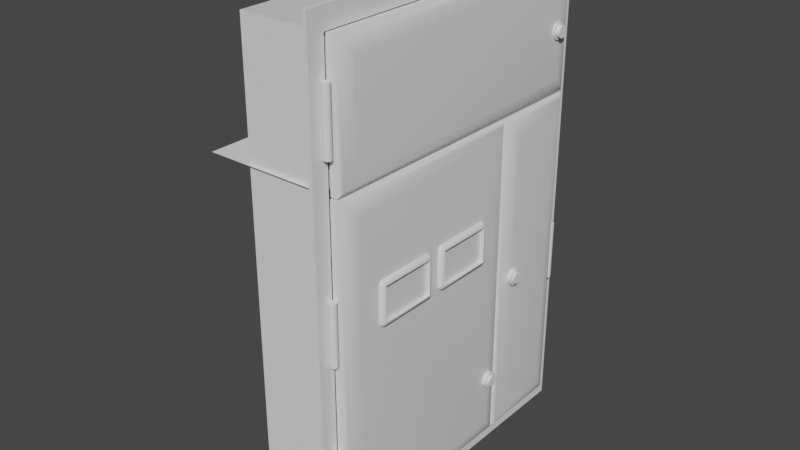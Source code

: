 # Source: e-panel.blend  (saved by Blender 2.82.7; exported with 4.5.12 LTS)
import bpy
from mathutils import Matrix  # noqa: F401  (used for matrix-valued properties, if any)

bpy.ops.wm.read_factory_settings(use_empty=True)
scene = bpy.context.scene
scene.name = 'Scene'

# ---- collections
col_collection = bpy.data.collections.new('Collection'); scene.collection.children.link(col_collection)

# ---- images (referenced by path relative to the original .blend; pixels are not part of the script)
import os
ASSET_DIR = os.environ.get("B2B_ASSET_DIR", "")  # directory of the original .blend (textures are referenced by path, not embedded)
HERE = os.path.dirname(os.path.abspath(__file__))  # packed textures are extracted next to this script under _unpacked/

def load_image(name, relpath, width, height, colorspace="sRGB"):
    """Load a texture the original file referenced (path relative to the .blend, or extracted next to this script)."""
    p = next((c for c in (os.path.join(HERE, relpath), os.path.join(ASSET_DIR, relpath)) if relpath and os.path.exists(c)), "")
    if p:
        img = bpy.data.images.load(p, check_existing=True)
        img.name = name
    else:  # same state as the original file: an image datablock whose file is absent (Cycles renders it pink)
        img = bpy.data.images.new(name, width, height)
        img.source = "FILE"
        img.filepath = "//" + (relpath or name)
    img.colorspace_settings.name = colorspace
    return img
img_grid = load_image('grid', '', 1024, 1024, 'sRGB')
img_left_door_ao = load_image('left_door_ao', 'e-panel/left_door_ao.png', 1024, 1024, 'sRGB')
img_counter_ao_002 = load_image('counter_ao.002', 'e-panel/counter_ao.png', 1024, 1024, 'sRGB')
img_counter_albedo_png = load_image('counter_albedo.png', 'e-panel/counter_albedo.png', 1024, 1024, 'sRGB')

# ---- materials (node trees are filled in below, after node groups)
mat_material = bpy.data.materials.new('Material')
mat_material.alpha_threshold = 0.0
mat_material.line_color = (0.0, 0.0, 0.0, 1.0)
mat_left_door = bpy.data.materials.new('left_door')
mat_counter = bpy.data.materials.new('counter')

# ---- node groups
ng_auto_smooth = bpy.data.node_groups.new('Auto Smooth', 'GeometryNodeTree')
_s = ng_auto_smooth.interface.new_socket(name='Geometry', in_out='OUTPUT', socket_type='NodeSocketGeometry')
_s = ng_auto_smooth.interface.new_socket(name='Geometry', in_out='INPUT', socket_type='NodeSocketGeometry')
_s = ng_auto_smooth.interface.new_socket(name='Angle', in_out='INPUT', socket_type='NodeSocketFloat')
_s.subtype = 'ANGLE'
_s.min_value = 0.0
_s.max_value = 3.142
ng_auto_smooth.is_modifier = True
_N = ng_auto_smooth.nodes; _L = ng_auto_smooth.links
n0 = _N.new('NodeGroupOutput'); n0.name = 'Group Output'; n0.location = (480, -100)
n1 = _N.new('NodeGroupInput'); n1.name = 'Group Input'; n1.location = (-420, -300)
n2 = _N.new('NodeGroupInput'); n2.name = 'Group Input.001'; n2.location = (-60, -100)
n3 = _N.new('GeometryNodeSetShadeSmooth'); n3.name = 'Set Shade Smooth'; n3.location = (120, -100)
n3.domain = 'EDGE'
n4 = _N.new('GeometryNodeSetShadeSmooth'); n4.name = 'Set Shade Smooth.001'; n4.location = (300, -100)
n5 = _N.new('GeometryNodeInputMeshEdgeAngle'); n5.name = 'Edge Angle'; n5.location = (-420, -220)
n6 = _N.new('GeometryNodeInputEdgeSmooth'); n6.name = 'Is Edge Smooth'; n6.location = (-60, -160)
n7 = _N.new('GeometryNodeInputShadeSmooth'); n7.name = 'Is Face Smooth'; n7.location = (-240, -340)
n8 = _N.new('FunctionNodeBooleanMath'); n8.name = 'Boolean Math'; n8.location = (-60, -220)
n9 = _N.new('FunctionNodeCompare'); n9.name = 'Compare'; n9.location = (-240, -180)
n9.operation = 'LESS_EQUAL'
_L.new(n5.outputs[0], n9.inputs[0])
_L.new(n4.outputs[0], n0.inputs[0])
_L.new(n1.outputs[1], n9.inputs[1])
_L.new(n9.outputs[0], n8.inputs[0])
_L.new(n7.outputs[0], n8.inputs[1])
_L.new(n2.outputs[0], n3.inputs[0])
_L.new(n6.outputs[0], n3.inputs[1])
_L.new(n3.outputs[0], n4.inputs[0])
_L.new(n8.outputs[0], n3.inputs[2])
n0.is_active_output = True

# ---- material node trees
mat_material.use_nodes = True; mat_material.node_tree.nodes.clear()
_N = mat_material.node_tree.nodes; _L = mat_material.node_tree.links
n0 = _N.new('ShaderNodeOutputMaterial'); n0.name = 'Material Output'; n0.location = (300, 300)
n1 = _N.new('ShaderNodeBsdfPrincipled'); n1.name = 'Principled BSDF'; n1.location = (10, 300)
n1.distribution = 'GGX'
n1.subsurface_method = 'BURLEY'
n1.inputs[2].default_value = 0.4
n1.inputs[3].default_value = 1.45
n1.inputs[27].default_value = (0.0, 0.0, 0.0, 1.0)
n1.inputs[28].default_value = 1.0
_L.new(n1.outputs[0], n0.inputs[0])
n0.is_active_output = True
mat_left_door.use_nodes = True; mat_left_door.node_tree.nodes.clear()
_N = mat_left_door.node_tree.nodes; _L = mat_left_door.node_tree.links
n0 = _N.new('ShaderNodeOutputMaterial'); n0.name = 'Material Output'; n0.location = (300, 300)
n1 = _N.new('ShaderNodeBsdfPrincipled'); n1.name = 'Principled BSDF'; n1.location = (10, 300)
n1.distribution = 'GGX'
n1.subsurface_method = 'BURLEY'
n1.inputs[3].default_value = 1.45
n1.inputs[27].default_value = (0.0, 0.0, 0.0, 1.0)
n1.inputs[28].default_value = 1.0
n2 = _N.new('ShaderNodeTexImage'); n2.name = 'Image Texture'; n2.location = (-477, 211)
n2.image = img_grid
n3 = _N.new('ShaderNodeTexImage'); n3.name = 'Image Texture.001'; n3.location = (-478, -109)
n3.image = img_left_door_ao
_L.new(n1.outputs[0], n0.inputs[0])
n0.is_active_output = True
mat_counter.use_nodes = True; mat_counter.node_tree.nodes.clear()
_N = mat_counter.node_tree.nodes; _L = mat_counter.node_tree.links
n0 = _N.new('ShaderNodeOutputMaterial'); n0.name = 'Material Output'; n0.location = (338, 300)
n1 = _N.new('ShaderNodeTexImage'); n1.name = 'Image Texture'; n1.location = (-478, 411)
n1.image = img_grid
n2 = _N.new('ShaderNodeBsdfPrincipled'); n2.name = 'Principled BSDF'; n2.location = (48, 300)
n2.distribution = 'GGX'
n2.subsurface_method = 'BURLEY'
n2.inputs[3].default_value = 1.45
n2.inputs[27].default_value = (0.0, 0.0, 0.0, 1.0)
n2.inputs[28].default_value = 1.0
n3 = _N.new('ShaderNodeTexImage'); n3.name = 'Image Texture.001'; n3.location = (-670, 131)
n3.image = img_counter_ao_002
n4 = _N.new('ShaderNodeTexImage'); n4.name = 'Image Texture.002'; n4.location = (-592, -208)
n4.image = img_counter_albedo_png
_L.new(n2.outputs[0], n0.inputs[0])
_L.new(n4.outputs[0], n2.inputs[0])
n0.is_active_output = True

# ---- world
world_world = bpy.data.worlds.new('World'); scene.world = world_world
world_world.use_nodes = True; world_world.node_tree.nodes.clear()
_N = world_world.node_tree.nodes; _L = world_world.node_tree.links
n0 = _N.new('ShaderNodeOutputWorld'); n0.name = 'World Output'; n0.location = (300, 300)
n1 = _N.new('ShaderNodeBackground'); n1.name = 'Background'; n1.location = (10, 300)
n1.inputs[0].default_value = (0.05088, 0.05088, 0.05088, 1.0)
_L.new(n1.outputs[0], n0.inputs[0])
n0.is_active_output = True
world_world.color = (0.05088, 0.05088, 0.05088)
world_world.use_sun_shadow = False
world_world.sun_shadow_jitter_overblur = 0.0

# ---- meshes
me_cube = bpy.data.meshes.new('Cube')
me_cube.from_pydata([(-0.08475, 2.238, 0.9306), (-0.08475, 2.238, -0.9256), (-0.08475, -2.238, 0.9306), (-0.08475, -2.238, -0.9256), (0.01035, 2.238, 0.9288), (0.09252, 1.985, 0.6694), (0.02491, 2.219, 0.9085), (0.05447, 2.164, 0.8514), (0.08172, 2.082, 0.7671), (0.09252, 1.985, -0.6802), (0.01035, 2.238, -0.9274), (0.08172, 2.082, -0.7763), (0.05447, 2.164, -0.8564), (0.02491, 2.219, -0.9091), (0.09252, -1.985, 0.6694), (0.01035, -2.238, 0.9288), (0.08172, -2.082, 0.7671), (0.05447, -2.164, 0.8514), (0.02491, -2.219, 0.9085), (0.09252, -1.985, -0.6802), (0.01035, -2.238, -0.9274), (0.08172, -2.082, -0.7763), (0.05447, -2.164, -0.8564), (0.02491, -2.219, -0.9091)], [], [(1, 10, 20, 3), (20, 15, 2, 3), (4, 0, 2, 15), (9, 5, 14, 19), (5, 9, 11, 8), (8, 11, 12, 7), (7, 12, 13, 6), (6, 13, 10, 4), (15, 20, 23, 18), (18, 23, 22, 17), (17, 22, 21, 16), (16, 21, 19, 14), (4, 15, 18, 6), (6, 18, 17, 7), (7, 17, 16, 8), (8, 16, 14, 5), (20, 10, 13, 23), (23, 13, 12, 22), (22, 12, 11, 21), (21, 11, 9, 19), (1, 0, 4, 10), (1, 3, 2, 0)])
me_cube.polygons.foreach_set('use_smooth', [True] * 22)
_uv = me_cube.uv_layers.new(name='UVMap')
_uv.uv.foreach_set('vector', [0.125, 0.5, 0.3532, 0.5, 0.3532, 0.75, 0.125, 0.75, 0.375, 0.7718, 0.625, 0.7718, 0.625, 1.0, 0.375, 1.0, 0.6468, 0.5, 0.875, 0.5, 0.875, 0.75, 0.6468, 0.75, 0.3968, 0.5218, 0.6032, 0.5218, 0.6032, 0.7282, 0.3968, 0.7282, 0.6032, 0.5218, 0.3968, 0.5218, 0.3885, 0.5135, 0.6115, 0.5135, 0.6115, 0.5135, 0.3885, 0.5135, 0.3814, 0.5, 0.6186, 0.5, 0.6186, 0.5, 0.3814, 0.5, 0.3767, 0.4865, 0.6233, 0.4865, 0.6233, 0.4865, 0.3767, 0.4865, 0.375, 0.4782, 0.625, 0.4782, 0.625, 0.7718, 0.375, 0.7718, 0.3767, 0.7635, 0.6233, 0.7635, 0.6233, 0.7635, 0.3767, 0.7635, 0.3814, 0.75, 0.6186, 0.75, 0.6186, 0.75, 0.3814, 0.75, 0.3885, 0.7365, 0.6115, 0.7365, 0.6115, 0.7365, 0.3885, 0.7365, 0.3968, 0.7282, 0.6032, 0.7282, 0.6468, 0.5, 0.6468, 0.75, 0.6385, 0.7483, 0.6385, 0.5017, 0.6385, 0.5017, 0.6385, 0.7483, 0.625, 0.7436, 0.625, 0.5064, 0.625, 0.5064, 0.625, 0.7436, 0.6115, 0.7365, 0.6115, 0.5135, 0.6115, 0.5135, 0.6115, 0.7365, 0.6032, 0.7282, 0.6032, 0.5218, 0.3532, 0.75, 0.3532, 0.5, 0.3615, 0.5017, 0.3615, 0.7483, 0.3615, 0.7483, 0.3615, 0.5017, 0.375, 0.5064, 0.375, 0.7436, 0.375, 0.7436, 0.375, 0.5064, 0.3885, 0.5135, 0.3885, 0.7365, 0.3885, 0.7365, 0.3885, 0.5135, 0.3968, 0.5218, 0.3968, 0.7282, 0.375, 0.25, 0.625, 0.25, 0.625, 0.4782, 0.375, 0.4782, 0.375, 0.25, 0.375, 1.0, 0.875, 0.75, 0.625, 0.25])
me_cube.materials.append(mat_material)
me_cube.use_remesh_preserve_volume = False
me_cube.use_remesh_preserve_attributes = False
me_cube.use_mirror_vertex_groups = False
me_cube.update()
me_cylinder_003 = bpy.data.meshes.new('Cylinder.003')
me_cylinder_003.from_pydata([(-1.035e-09, 0.0568, -0.4388), (-1.035e-09, 0.0568, 0.4388), (0.0284, 0.04919, -0.4388), (0.0284, 0.04919, 0.4388), (0.04919, 0.0284, -0.4388), (0.04919, 0.0284, 0.4388), (0.0568, -1.778e-09, -0.4388), (0.0568, -1.778e-09, 0.4388), (0.04919, -0.0284, -0.4388), (0.04919, -0.0284, 0.4388), (0.0284, -0.04919, -0.4388), (0.0284, -0.04919, 0.4388), (7.543e-09, -0.0568, -0.4388), (7.543e-09, -0.0568, 0.4388), (-0.0284, -0.04919, -0.4388), (-0.0284, -0.04919, 0.4388), (-0.04919, -0.0284, -0.4388), (-0.04919, -0.0284, 0.4388), (-0.0568, -2.57e-08, -0.4388), (-0.0568, -2.57e-08, 0.4388), (-0.04919, 0.0284, -0.4388), (-0.04919, 0.0284, 0.4388), (-0.0284, 0.04919, -0.4388), (-0.0284, 0.04919, 0.4388)], [], [(0, 1, 3, 2), (2, 3, 5, 4), (4, 5, 7, 6), (6, 7, 9, 8), (8, 9, 11, 10), (10, 11, 13, 12), (12, 13, 15, 14), (14, 15, 17, 16), (16, 17, 19, 18), (18, 19, 21, 20), (3, 1, 23, 21, 19, 17, 15, 13, 11, 9, 7, 5), (20, 21, 23, 22), (22, 23, 1, 0), (0, 2, 4, 6, 8, 10, 12, 14, 16, 18, 20, 22)])
me_cylinder_003.polygons.foreach_set('use_smooth', [True] * 14)
_uv = me_cylinder_003.uv_layers.new(name='UVMap')
_uv.uv.foreach_set('vector', [1.0, 0.5, 1.0, 1.0, 0.9167, 1.0, 0.9167, 0.5, 0.9167, 0.5, 0.9167, 1.0, 0.8333, 1.0, 0.8333, 0.5, 0.8333, 0.5, 0.8333, 1.0, 0.75, 1.0, 0.75, 0.5, 0.75, 0.5, 0.75, 1.0, 0.6667, 1.0, 0.6667, 0.5, 0.6667, 0.5, 0.6667, 1.0, 0.5833, 1.0, 0.5833, 0.5, 0.5833, 0.5, 0.5833, 1.0, 0.5, 1.0, 0.5, 0.5, 0.5, 0.5, 0.5, 1.0, 0.4167, 1.0, 0.4167, 0.5, 0.4167, 0.5, 0.4167, 1.0, 0.3333, 1.0, 0.3333, 0.5, 0.3333, 0.5, 0.3333, 1.0, 0.25, 1.0, 0.25, 0.5, 0.25, 0.5, 0.25, 1.0, 0.1667, 1.0, 0.1667, 0.5, 0.37, 0.4578, 0.25, 0.49, 0.13, 0.4578, 0.04215, 0.37, 0.01, 0.25, 0.04215, 0.13, 0.13, 0.04215, 0.25, 0.01, 0.37, 0.04215, 0.4578, 0.13, 0.49, 0.25, 0.4578, 0.37, 0.1667, 0.5, 0.1667, 1.0, 0.08333, 1.0, 0.08333, 0.5, 0.08333, 0.5, 0.08333, 1.0, 7.451e-08, 1.0, 7.451e-08, 0.5, 0.75, 0.49, 0.87, 0.4578, 0.9578, 0.37, 0.99, 0.25, 0.9578, 0.13, 0.87, 0.04215, 0.75, 0.01, 0.63, 0.04215, 0.5422, 0.13, 0.51, 0.25, 0.5422, 0.37, 0.63, 0.4578])
me_cylinder_003.use_remesh_fix_poles = True
me_cylinder_003.use_remesh_preserve_attributes = False
me_cylinder_003.use_mirror_vertex_groups = False
me_cylinder_003.update()
me_cylinder_005 = bpy.data.meshes.new('Cylinder.005')
me_cylinder_005.from_pydata([(-0.5479, 0.1191, -1.591e-08), (0.07791, 0.1191, 1.172e-08), (-0.5479, 0.1031, -0.05954), (0.07791, 0.1031, -0.05954), (-0.5479, 0.05954, -0.1031), (0.07791, 0.05954, -0.1031), (-0.5479, -1.147e-08, -0.1191), (0.07791, -1.147e-08, -0.1191), (-0.5479, -0.05954, -0.1031), (0.07791, -0.05954, -0.1031), (-0.5479, -0.1031, -0.05954), (0.07791, -0.1031, -0.05954), (-0.5479, -0.1191, -3.389e-08), (0.07791, -0.1191, -6.259e-09), (-0.5479, -0.1031, 0.05954), (0.07791, -0.1031, 0.05954), (-0.5479, -0.05954, 0.1031), (0.07791, -0.05954, 0.1031), (-0.5479, -6.163e-08, 0.1191), (0.07791, -6.163e-08, 0.1191), (-0.5479, 0.05954, 0.1031), (0.07791, 0.05954, 0.1031), (-0.5479, 0.1031, 0.05954), (0.07791, 0.1031, 0.05954), (0.07791, 0.07371, -0.04256), (0.07791, 0.08511, 1.172e-08), (0.07791, 0.04256, -0.07371), (0.07791, 2.242e-08, -0.08511), (0.07791, -0.04256, -0.07371), (0.07791, -0.07371, -0.04256), (0.07791, -0.08511, -1.129e-09), (0.07791, -0.07371, 0.04256), (0.07791, -0.04256, 0.07371), (0.07791, -1.343e-08, 0.08511), (0.07791, 0.04256, 0.07371), (0.07791, 0.07371, 0.04256), (0.1366, 0.07371, -0.04256), (0.1366, 0.08511, 1.797e-08), (0.1366, 0.04256, -0.07371), (0.1366, 2.242e-08, -0.08511), (0.1366, -0.04256, -0.07371), (0.1366, -0.07371, -0.04256), (0.1366, -0.08511, 5.116e-09), (0.1366, -0.07371, 0.04256), (0.1366, -0.04256, 0.07371), (0.1366, -1.343e-08, 0.08511), (0.1366, 0.04256, 0.07371), (0.1366, 0.07371, 0.04256)], [], [(0, 1, 3, 2), (2, 3, 5, 4), (4, 5, 7, 6), (6, 7, 9, 8), (8, 9, 11, 10), (10, 11, 13, 12), (12, 13, 15, 14), (14, 15, 17, 16), (16, 17, 19, 18), (18, 19, 21, 20), (5, 3, 24, 26), (20, 21, 23, 22), (22, 23, 1, 0), (0, 2, 4, 6, 8, 10, 12, 14, 16, 18, 20, 22), (28, 27, 39, 40), (21, 19, 33, 34), (19, 17, 32, 33), (17, 15, 31, 32), (15, 13, 30, 31), (13, 11, 29, 30), (11, 9, 28, 29), (9, 7, 27, 28), (1, 23, 35, 25), (3, 1, 25, 24), (7, 5, 26, 27), (23, 21, 34, 35), (36, 37, 47, 46, 45, 44, 43, 42, 41, 40, 39, 38), (35, 34, 46, 47), (24, 25, 37, 36), (32, 31, 43, 44), (29, 28, 40, 41), (25, 35, 47, 37), (26, 24, 36, 38), (33, 32, 44, 45), (30, 29, 41, 42), (27, 26, 38, 39), (34, 33, 45, 46), (31, 30, 42, 43)])
me_cylinder_005.polygons.foreach_set('use_smooth', [True] * 38)
_uv = me_cylinder_005.uv_layers.new(name='UVMap')
_uv.uv.foreach_set('vector', [1.0, 0.5, 1.0, 1.0, 0.9167, 1.0, 0.9167, 0.5, 0.9167, 0.5, 0.9167, 1.0, 0.8333, 1.0, 0.8333, 0.5, 0.8333, 0.5, 0.8333, 1.0, 0.75, 1.0, 0.75, 0.5, 0.75, 0.5, 0.75, 1.0, 0.6667, 1.0, 0.6667, 0.5, 0.6667, 0.5, 0.6667, 1.0, 0.5833, 1.0, 0.5833, 0.5, 0.5833, 0.5, 0.5833, 1.0, 0.5, 1.0, 0.5, 0.5, 0.5, 0.5, 0.5, 1.0, 0.4167, 1.0, 0.4167, 0.5, 0.4167, 0.5, 0.4167, 1.0, 0.3333, 1.0, 0.3333, 0.5, 0.3333, 0.5, 0.3333, 1.0, 0.25, 1.0, 0.25, 0.5, 0.25, 0.5, 0.25, 1.0, 0.1667, 1.0, 0.1667, 0.5, 0.8333, 1.0, 0.9167, 1.0, 0.9167, 1.0, 0.8333, 1.0, 0.1667, 0.5, 0.1667, 1.0, 0.08333, 1.0, 0.08333, 0.5, 0.08333, 0.5, 0.08333, 1.0, 7.451e-08, 1.0, 7.451e-08, 0.5, 0.75, 0.49, 0.87, 0.4578, 0.9578, 0.37, 0.99, 0.25, 0.9578, 0.13, 0.87, 0.04215, 0.75, 0.01, 0.63, 0.04215, 0.5422, 0.13, 0.51, 0.25, 0.5422, 0.37, 0.63, 0.4578, 0.6667, 1.0, 0.75, 1.0, 0.75, 1.0, 0.6667, 1.0, 0.1667, 1.0, 0.25, 1.0, 0.25, 1.0, 0.1667, 1.0, 0.25, 1.0, 0.3333, 1.0, 0.3333, 1.0, 0.25, 1.0, 0.3333, 1.0, 0.4167, 1.0, 0.4167, 1.0, 0.3333, 1.0, 0.4167, 1.0, 0.5, 1.0, 0.5, 1.0, 0.4167, 1.0, 0.5, 1.0, 0.5833, 1.0, 0.5833, 1.0, 0.5, 1.0, 0.5833, 1.0, 0.6667, 1.0, 0.6667, 1.0, 0.5833, 1.0, 0.6667, 1.0, 0.75, 1.0, 0.75, 1.0, 0.6667, 1.0, 7.451e-08, 1.0, 0.08333, 1.0, 0.08333, 1.0, 7.451e-08, 1.0, 0.9167, 1.0, 1.0, 1.0, 1.0, 1.0, 0.9167, 1.0, 0.75, 1.0, 0.8333, 1.0, 0.8333, 1.0, 0.75, 1.0, 0.08333, 1.0, 0.1667, 1.0, 0.1667, 1.0, 0.08333, 1.0, 0.37, 0.4578, 0.25, 0.49, 0.13, 0.4578, 0.04215, 0.37, 0.01, 0.25, 0.04215, 0.13, 0.13, 0.04215, 0.25, 0.01, 0.37, 0.04215, 0.4578, 0.13, 0.49, 0.25, 0.4578, 0.37, 0.08333, 1.0, 0.1667, 1.0, 0.1667, 1.0, 0.08333, 1.0, 0.9167, 1.0, 1.0, 1.0, 1.0, 1.0, 0.9167, 1.0, 0.3333, 1.0, 0.4167, 1.0, 0.4167, 1.0, 0.3333, 1.0, 0.5833, 1.0, 0.6667, 1.0, 0.6667, 1.0, 0.5833, 1.0, 7.451e-08, 1.0, 0.08333, 1.0, 0.08333, 1.0, 7.451e-08, 1.0, 0.8333, 1.0, 0.9167, 1.0, 0.9167, 1.0, 0.8333, 1.0, 0.25, 1.0, 0.3333, 1.0, 0.3333, 1.0, 0.25, 1.0, 0.5, 1.0, 0.5833, 1.0, 0.5833, 1.0, 0.5, 1.0, 0.75, 1.0, 0.8333, 1.0, 0.8333, 1.0, 0.75, 1.0, 0.1667, 1.0, 0.25, 1.0, 0.25, 1.0, 0.1667, 1.0, 0.4167, 1.0, 0.5, 1.0, 0.5, 1.0, 0.4167, 1.0])
me_cylinder_005.use_remesh_fix_poles = True
me_cylinder_005.use_remesh_preserve_attributes = False
me_cylinder_005.use_mirror_vertex_groups = False
me_cylinder_005.update()
me_cylinder_006 = bpy.data.meshes.new('Cylinder.006')
me_cylinder_006.from_pydata([(-1.035e-09, 0.0568, -0.4388), (-1.035e-09, 0.0568, 0.4388), (0.0284, 0.04919, -0.4388), (0.0284, 0.04919, 0.4388), (0.04919, 0.0284, -0.4388), (0.04919, 0.0284, 0.4388), (0.0568, -1.778e-09, -0.4388), (0.0568, -1.778e-09, 0.4388), (0.04919, -0.0284, -0.4388), (0.04919, -0.0284, 0.4388), (0.0284, -0.04919, -0.4388), (0.0284, -0.04919, 0.4388), (7.543e-09, -0.0568, -0.4388), (7.543e-09, -0.0568, 0.4388), (-0.0284, -0.04919, -0.4388), (-0.0284, -0.04919, 0.4388), (-0.04919, -0.0284, -0.4388), (-0.04919, -0.0284, 0.4388), (-0.0568, -2.57e-08, -0.4388), (-0.0568, -2.57e-08, 0.4388), (-0.04919, 0.0284, -0.4388), (-0.04919, 0.0284, 0.4388), (-0.0284, 0.04919, -0.4388), (-0.0284, 0.04919, 0.4388)], [], [(0, 1, 3, 2), (2, 3, 5, 4), (4, 5, 7, 6), (6, 7, 9, 8), (8, 9, 11, 10), (10, 11, 13, 12), (12, 13, 15, 14), (14, 15, 17, 16), (16, 17, 19, 18), (18, 19, 21, 20), (3, 1, 23, 21, 19, 17, 15, 13, 11, 9, 7, 5), (20, 21, 23, 22), (22, 23, 1, 0), (0, 2, 4, 6, 8, 10, 12, 14, 16, 18, 20, 22)])
me_cylinder_006.polygons.foreach_set('use_smooth', [True] * 14)
_uv = me_cylinder_006.uv_layers.new(name='UVMap')
_uv.uv.foreach_set('vector', [1.0, 0.5, 1.0, 1.0, 0.9167, 1.0, 0.9167, 0.5, 0.9167, 0.5, 0.9167, 1.0, 0.8333, 1.0, 0.8333, 0.5, 0.8333, 0.5, 0.8333, 1.0, 0.75, 1.0, 0.75, 0.5, 0.75, 0.5, 0.75, 1.0, 0.6667, 1.0, 0.6667, 0.5, 0.6667, 0.5, 0.6667, 1.0, 0.5833, 1.0, 0.5833, 0.5, 0.5833, 0.5, 0.5833, 1.0, 0.5, 1.0, 0.5, 0.5, 0.5, 0.5, 0.5, 1.0, 0.4167, 1.0, 0.4167, 0.5, 0.4167, 0.5, 0.4167, 1.0, 0.3333, 1.0, 0.3333, 0.5, 0.3333, 0.5, 0.3333, 1.0, 0.25, 1.0, 0.25, 0.5, 0.25, 0.5, 0.25, 1.0, 0.1667, 1.0, 0.1667, 0.5, 0.37, 0.4578, 0.25, 0.49, 0.13, 0.4578, 0.04215, 0.37, 0.01, 0.25, 0.04215, 0.13, 0.13, 0.04215, 0.25, 0.01, 0.37, 0.04215, 0.4578, 0.13, 0.49, 0.25, 0.4578, 0.37, 0.1667, 0.5, 0.1667, 1.0, 0.08333, 1.0, 0.08333, 0.5, 0.08333, 0.5, 0.08333, 1.0, 7.451e-08, 1.0, 7.451e-08, 0.5, 0.75, 0.49, 0.87, 0.4578, 0.9578, 0.37, 0.99, 0.25, 0.9578, 0.13, 0.87, 0.04215, 0.75, 0.01, 0.63, 0.04215, 0.5422, 0.13, 0.51, 0.25, 0.5422, 0.37, 0.63, 0.4578])
me_cylinder_006.use_remesh_fix_poles = True
me_cylinder_006.use_remesh_preserve_attributes = False
me_cylinder_006.use_mirror_vertex_groups = False
me_cylinder_006.update()
me_cylinder_007 = bpy.data.meshes.new('Cylinder.007')
me_cylinder_007.from_pydata([(-1.035e-09, 0.0568, -0.4388), (-1.035e-09, 0.0568, 0.4388), (0.0284, 0.04919, -0.4388), (0.0284, 0.04919, 0.4388), (0.04919, 0.0284, -0.4388), (0.04919, 0.0284, 0.4388), (0.0568, -1.778e-09, -0.4388), (0.0568, -1.778e-09, 0.4388), (0.04919, -0.0284, -0.4388), (0.04919, -0.0284, 0.4388), (0.0284, -0.04919, -0.4388), (0.0284, -0.04919, 0.4388), (7.543e-09, -0.0568, -0.4388), (7.543e-09, -0.0568, 0.4388), (-0.0284, -0.04919, -0.4388), (-0.0284, -0.04919, 0.4388), (-0.04919, -0.0284, -0.4388), (-0.04919, -0.0284, 0.4388), (-0.0568, -2.57e-08, -0.4388), (-0.0568, -2.57e-08, 0.4388), (-0.04919, 0.0284, -0.4388), (-0.04919, 0.0284, 0.4388), (-0.0284, 0.04919, -0.4388), (-0.0284, 0.04919, 0.4388)], [], [(0, 1, 3, 2), (2, 3, 5, 4), (4, 5, 7, 6), (6, 7, 9, 8), (8, 9, 11, 10), (10, 11, 13, 12), (12, 13, 15, 14), (14, 15, 17, 16), (16, 17, 19, 18), (18, 19, 21, 20), (3, 1, 23, 21, 19, 17, 15, 13, 11, 9, 7, 5), (20, 21, 23, 22), (22, 23, 1, 0), (0, 2, 4, 6, 8, 10, 12, 14, 16, 18, 20, 22)])
me_cylinder_007.polygons.foreach_set('use_smooth', [True] * 14)
_uv = me_cylinder_007.uv_layers.new(name='UVMap')
_uv.uv.foreach_set('vector', [1.0, 0.5, 1.0, 1.0, 0.9167, 1.0, 0.9167, 0.5, 0.9167, 0.5, 0.9167, 1.0, 0.8333, 1.0, 0.8333, 0.5, 0.8333, 0.5, 0.8333, 1.0, 0.75, 1.0, 0.75, 0.5, 0.75, 0.5, 0.75, 1.0, 0.6667, 1.0, 0.6667, 0.5, 0.6667, 0.5, 0.6667, 1.0, 0.5833, 1.0, 0.5833, 0.5, 0.5833, 0.5, 0.5833, 1.0, 0.5, 1.0, 0.5, 0.5, 0.5, 0.5, 0.5, 1.0, 0.4167, 1.0, 0.4167, 0.5, 0.4167, 0.5, 0.4167, 1.0, 0.3333, 1.0, 0.3333, 0.5, 0.3333, 0.5, 0.3333, 1.0, 0.25, 1.0, 0.25, 0.5, 0.25, 0.5, 0.25, 1.0, 0.1667, 1.0, 0.1667, 0.5, 0.37, 0.4578, 0.25, 0.49, 0.13, 0.4578, 0.04215, 0.37, 0.01, 0.25, 0.04215, 0.13, 0.13, 0.04215, 0.25, 0.01, 0.37, 0.04215, 0.4578, 0.13, 0.49, 0.25, 0.4578, 0.37, 0.1667, 0.5, 0.1667, 1.0, 0.08333, 1.0, 0.08333, 0.5, 0.08333, 0.5, 0.08333, 1.0, 7.451e-08, 1.0, 7.451e-08, 0.5, 0.75, 0.49, 0.87, 0.4578, 0.9578, 0.37, 0.99, 0.25, 0.9578, 0.13, 0.87, 0.04215, 0.75, 0.01, 0.63, 0.04215, 0.5422, 0.13, 0.51, 0.25, 0.5422, 0.37, 0.63, 0.4578])
me_cylinder_007.use_remesh_fix_poles = True
me_cylinder_007.use_remesh_preserve_attributes = False
me_cylinder_007.use_mirror_vertex_groups = False
me_cylinder_007.update()
me_cube_001 = bpy.data.meshes.new('Cube.001')
me_cube_001.from_pydata([(0.8891, -2.493, -2.737), (0.8891, -2.493, 4.562), (0.8891, 2.479, -2.737), (0.8891, 2.479, 4.562), (0.9436, -2.493, -2.737), (0.9436, -2.493, 4.562), (0.9436, 2.479, -2.737), (0.9436, 2.479, 4.562), (0.9436, -2.248, -2.458), (0.8891, -2.248, -2.458), (0.9436, -2.248, 4.276), (0.8891, -2.248, 4.276), (0.9436, 2.248, 4.223), (0.9436, 2.248, 4.279), (0.8891, 2.248, 4.279), (0.9436, 2.248, -2.455), (0.8891, 2.248, -2.398), (0.8891, 2.248, -2.455), (-0.296, -2.248, -2.458), (-0.296, -2.248, 4.276), (-0.296, 2.248, 4.279), (-0.296, 2.248, -2.398), (-0.296, 2.248, -2.455), (0.8802, -2.294, 2.46), (0.8802, 2.203, 2.462), (-0.8953, -2.294, 2.46), (-0.8953, 2.203, 2.462), (-1.058, 0.8606, -2.479), (-1.058, 0.8606, 2.499), (-1.058, 0.9554, -2.479), (-1.058, 0.9554, 2.499), (0.9416, 0.8606, -2.479), (0.9416, 0.8606, 2.499), (0.9416, 0.9554, -2.479), (0.9416, 0.9554, 2.499)], [], [(0, 1, 11, 9, 17, 16, 2), (2, 3, 7, 6), (6, 7, 12, 15, 8, 4), (4, 5, 1, 0), (2, 6, 4, 0), (7, 3, 1, 5), (17, 15, 12, 13, 14, 16), (4, 8, 10, 13, 12, 7, 5), (2, 16, 14, 11, 1, 3), (9, 8, 15, 17), (8, 9, 11, 10), (10, 11, 14, 13), (9, 17, 22, 18), (17, 16, 21, 22), (14, 20, 21, 16), (11, 9, 18, 19), (19, 18, 22, 21, 20), (24, 23, 25, 26), (14, 11, 23, 24), (29, 30, 34, 33), (33, 34, 32, 31), (31, 32, 28, 27)])
_uv = me_cube_001.uv_layers.new(name='UVMap')
_uv.uv.foreach_set('vector', [0.375, 0.0, 0.625, 0.0, 0.6152, 0.0123, 0.3846, 0.0123, 0.3847, 0.2384, 0.3866, 0.2384, 0.375, 0.25, 0.375, 0.25, 0.625, 0.25, 0.625, 0.5, 0.375, 0.5, 0.375, 0.5, 0.625, 0.5, 0.6134, 0.5116, 0.3847, 0.5116, 0.3846, 0.7377, 0.375, 0.75, 0.375, 0.75, 0.625, 0.75, 0.625, 1.0, 0.375, 1.0, 0.125, 0.5, 0.375, 0.5, 0.375, 0.75, 0.125, 0.75, 0.625, 0.5, 0.875, 0.5, 0.875, 0.75, 0.625, 0.75, 0.375, 0.3682, 0.375, 0.3712, 0.6229, 0.3712, 0.625, 0.3712, 0.625, 0.3682, 0.3771, 0.3682, 0.375, 0.75, 0.3846, 0.7377, 0.6152, 0.7377, 0.6153, 0.5116, 0.6134, 0.5116, 0.625, 0.5, 0.625, 0.75, 0.375, 0.25, 0.3866, 0.2384, 0.6153, 0.2384, 0.6152, 0.0123, 0.625, 0.0, 0.625, 0.25, 0.2432, 0.75, 0.2462, 0.75, 0.2462, 0.5, 0.2432, 0.5, 0.375, 0.8788, 0.375, 0.8818, 0.625, 0.8818, 0.625, 0.8788, 0.7538, 0.75, 0.7568, 0.75, 0.7568, 0.5, 0.7538, 0.5, 0.3846, 0.0123, 0.3847, 0.2384, 0.3847, 0.2384, 0.3846, 0.0123, 0.3847, 0.2384, 0.3866, 0.2384, 0.3866, 0.2384, 0.3847, 0.2384, 0.625, 0.3682, 0.625, 0.3682, 0.3771, 0.3682, 0.3771, 0.3682, 0.6152, 0.0123, 0.3846, 0.0123, 0.3846, 0.0123, 0.6152, 0.0123, 0.6152, 0.0123, 0.3846, 0.0123, 0.3847, 0.2384, 0.3771, 0.3682, 0.6153, 0.2384, 0.6153, 0.2384, 0.6152, 0.0123, 0.6152, 0.0123, 0.6153, 0.2384, 0.7568, 0.5, 0.7568, 0.75, 0.7568, 0.75, 0.7568, 0.5, 0.375, 0.25, 0.625, 0.25, 0.625, 0.5, 0.375, 0.5, 0.375, 0.5, 0.625, 0.5, 0.625, 0.75, 0.375, 0.75, 0.375, 0.75, 0.625, 0.75, 0.625, 1.0, 0.375, 1.0])
me_cube_001.use_remesh_fix_poles = True
me_cube_001.use_remesh_preserve_attributes = False
me_cube_001.use_mirror_vertex_groups = False
me_cube_001.update()
me_cylinder_001 = bpy.data.meshes.new('Cylinder.001')
me_cylinder_001.from_pydata([(-1.035e-09, 0.0568, -0.4388), (-1.035e-09, 0.0568, 0.4388), (0.0284, 0.04919, -0.4388), (0.0284, 0.04919, 0.4388), (0.04919, 0.0284, -0.4388), (0.04919, 0.0284, 0.4388), (0.0568, -1.778e-09, -0.4388), (0.0568, -1.778e-09, 0.4388), (0.04919, -0.0284, -0.4388), (0.04919, -0.0284, 0.4388), (0.0284, -0.04919, -0.4388), (0.0284, -0.04919, 0.4388), (7.543e-09, -0.0568, -0.4388), (7.543e-09, -0.0568, 0.4388), (-0.0284, -0.04919, -0.4388), (-0.0284, -0.04919, 0.4388), (-0.04919, -0.0284, -0.4388), (-0.04919, -0.0284, 0.4388), (-0.0568, -2.57e-08, -0.4388), (-0.0568, -2.57e-08, 0.4388), (-0.04919, 0.0284, -0.4388), (-0.04919, 0.0284, 0.4388), (-0.0284, 0.04919, -0.4388), (-0.0284, 0.04919, 0.4388)], [], [(0, 1, 3, 2), (2, 3, 5, 4), (4, 5, 7, 6), (6, 7, 9, 8), (8, 9, 11, 10), (10, 11, 13, 12), (12, 13, 15, 14), (14, 15, 17, 16), (16, 17, 19, 18), (18, 19, 21, 20), (3, 1, 23, 21, 19, 17, 15, 13, 11, 9, 7, 5), (20, 21, 23, 22), (22, 23, 1, 0), (0, 2, 4, 6, 8, 10, 12, 14, 16, 18, 20, 22)])
me_cylinder_001.polygons.foreach_set('use_smooth', [True] * 14)
_uv = me_cylinder_001.uv_layers.new(name='UVMap')
_uv.uv.foreach_set('vector', [1.0, 0.5, 1.0, 1.0, 0.9167, 1.0, 0.9167, 0.5, 0.9167, 0.5, 0.9167, 1.0, 0.8333, 1.0, 0.8333, 0.5, 0.8333, 0.5, 0.8333, 1.0, 0.75, 1.0, 0.75, 0.5, 0.75, 0.5, 0.75, 1.0, 0.6667, 1.0, 0.6667, 0.5, 0.6667, 0.5, 0.6667, 1.0, 0.5833, 1.0, 0.5833, 0.5, 0.5833, 0.5, 0.5833, 1.0, 0.5, 1.0, 0.5, 0.5, 0.5, 0.5, 0.5, 1.0, 0.4167, 1.0, 0.4167, 0.5, 0.4167, 0.5, 0.4167, 1.0, 0.3333, 1.0, 0.3333, 0.5, 0.3333, 0.5, 0.3333, 1.0, 0.25, 1.0, 0.25, 0.5, 0.25, 0.5, 0.25, 1.0, 0.1667, 1.0, 0.1667, 0.5, 0.37, 0.4578, 0.25, 0.49, 0.13, 0.4578, 0.04215, 0.37, 0.01, 0.25, 0.04215, 0.13, 0.13, 0.04215, 0.25, 0.01, 0.37, 0.04215, 0.4578, 0.13, 0.49, 0.25, 0.4578, 0.37, 0.1667, 0.5, 0.1667, 1.0, 0.08333, 1.0, 0.08333, 0.5, 0.08333, 0.5, 0.08333, 1.0, 7.451e-08, 1.0, 7.451e-08, 0.5, 0.75, 0.49, 0.87, 0.4578, 0.9578, 0.37, 0.99, 0.25, 0.9578, 0.13, 0.87, 0.04215, 0.75, 0.01, 0.63, 0.04215, 0.5422, 0.13, 0.51, 0.25, 0.5422, 0.37, 0.63, 0.4578])
me_cylinder_001.use_remesh_fix_poles = True
me_cylinder_001.use_remesh_preserve_attributes = False
me_cylinder_001.use_mirror_vertex_groups = False
me_cylinder_001.update()
me_cube_005 = bpy.data.meshes.new('Cube.005')
me_cube_005.from_pydata([(0.002851, 0.4112, 0.2582), (0.002851, -0.4112, 0.2582), (0.002851, -0.4112, -0.2582), (0.002851, 0.4112, -0.2582), (-0.002851, 0.4112, 0.2582), (-0.002851, -0.4112, 0.2582), (-0.002851, -0.4112, -0.2582), (-0.002851, 0.4112, -0.2582)], [], [(0, 1, 2, 3), (2, 1, 5, 6), (1, 0, 4, 5), (0, 3, 7, 4), (3, 2, 6, 7), (4, 7, 6, 5)])
_uv = me_cube_005.uv_layers.new(name='UVMap')
_uv.uv.foreach_set('vector', [0.0, 0.0, 0.0, 0.0, 0.0, 0.0, 0.0, 0.0, 0.0, 0.0, 0.0, 0.0, 0.0, 0.0, 0.0, 0.0, 0.0, 0.0, 0.0, 0.0, 0.0, 0.0, 0.0, 0.0, 0.0, 0.0, 0.0, 0.0, 0.0, 0.0, 0.0, 0.0, 0.0, 0.0, 0.0, 0.0, 0.0, 0.0, 0.0, 0.0, 0.0, 0.0, 0.0, 0.0, 0.0, 0.0, 0.0, 0.0])
me_cube_005.materials.append(mat_material)
me_cube_005.use_remesh_preserve_volume = False
me_cube_005.use_remesh_preserve_attributes = False
me_cube_005.use_mirror_vertex_groups = False
me_cube_005.update()
me_cube_006 = bpy.data.meshes.new('Cube.006')
me_cube_006.from_pydata([(-0.1435, 1.601, 2.449), (-0.1435, 1.601, -2.356), (-0.1435, -1.506, 2.449), (-0.1435, -1.506, -2.356), (-0.05841, 1.601, 2.448), (0.01514, 1.351, 2.192), (-0.04537, 1.582, 2.428), (-0.01891, 1.528, 2.371), (0.005478, 1.447, 2.288), (0.01514, 1.351, -2.114), (-0.05841, 1.601, -2.358), (0.005478, 1.447, -2.209), (-0.01891, 1.528, -2.288), (-0.04537, 1.582, -2.34), (0.01514, -1.256, 2.192), (-0.05841, -1.506, 2.448), (0.005478, -1.351, 2.288), (-0.01891, -1.432, 2.371), (-0.04537, -1.487, 2.428), (0.01514, -1.256, -2.114), (-0.05841, -1.506, -2.358), (0.005478, -1.351, -2.209), (-0.01891, -1.432, -2.288), (-0.04537, -1.487, -2.34), (-0.1463, 1.621, 2.474), (-0.1463, 1.621, -2.378), (-0.1463, -1.531, 2.474), (-0.1463, -1.531, -2.378), (-0.05121, 1.621, 2.472), (0.03096, 1.368, 2.213), (-0.03664, 1.602, 2.452), (-0.007082, 1.547, 2.395), (0.02017, 1.465, 2.31), (0.03096, 1.368, -2.133), (-0.05121, 1.621, -2.38), (0.02017, 1.465, -2.229), (-0.007082, 1.547, -2.309), (-0.03664, 1.602, -2.362), (0.03096, -1.277, 2.213), (-0.05121, -1.531, 2.472), (0.02017, -1.374, 2.31), (-0.007082, -1.456, 2.395), (-0.03664, -1.511, 2.452), (0.03096, -1.277, -2.133), (-0.05121, -1.531, -2.38), (0.02017, -1.374, -2.229), (-0.007082, -1.456, -2.309), (-0.03664, -1.511, -2.362), (0.02879, -0.8731, 0.6599), (0.01732, -0.8731, 0.6599), (0.02879, -0.05518, 1.173), (0.01732, -0.05518, 1.173), (0.02879, -0.8731, 1.173), (0.01732, -0.8731, 1.173), (0.02879, 1.075, 1.173), (0.01732, 1.075, 1.173), (0.02879, -0.05518, 0.6599), (0.01732, -0.05518, 0.6599), (0.02879, 0.2569, 1.173), (0.01732, 0.2569, 1.173), (0.02879, 0.2569, 0.6599), (0.01732, 0.2569, 0.6599), (0.02879, 1.075, 0.6599), (0.01732, 1.075, 0.6599), (0.02879, -0.4642, 0.6599), (0.02879, -0.4642, 1.173), (0.02879, 0.6658, 1.173), (0.02879, -0.8731, 0.9167), (0.02879, 0.6658, 0.6599), (0.02879, 0.2569, 0.9167), (0.02879, 1.075, 0.9167), (0.02879, -0.05518, 0.9167), (0.02879, 0.1008, 0.6599), (0.09116, -0.8695, 0.6594), (0.02447, -0.9362, 0.6594), (0.08535, -0.8946, 0.6594), (0.07065, -0.9157, 0.6594), (0.04954, -0.9304, 0.6594), (0.02447, -0.8695, 1.24), (0.02447, -0.9362, 1.173), (0.09116, -0.8695, 1.173), (0.02447, -0.8946, 1.234), (0.02447, -0.9157, 1.22), (0.04954, -0.8695, 1.234), (0.04996, -0.895, 1.228), (0.04869, -0.9119, 1.216), (0.06172, -0.9068, 1.211), (0.04954, -0.9304, 1.173), (0.07065, -0.9157, 1.173), (0.02447, -0.9304, 1.198), (0.04996, -0.9236, 1.199), (0.0669, -0.9119, 1.198), (0.08535, -0.8695, 1.198), (0.07065, -0.8695, 1.22), (0.08535, -0.8946, 1.173), (0.07858, -0.895, 1.199), (0.0669, -0.8937, 1.216), (0.02447, 0.02331, 0.6594), (0.09116, -0.04337, 0.6594), (0.04954, 0.01751, 0.6594), (0.07065, 0.002811, 0.6594), (0.08535, -0.0183, 0.6594), (0.02447, -0.04337, 1.24), (0.09116, -0.04337, 1.173), (0.02447, 0.02331, 1.173), (0.04954, -0.04337, 1.234), (0.07065, -0.04337, 1.22), (0.02447, -0.0183, 1.234), (0.04996, -0.01788, 1.228), (0.0669, -0.01915, 1.216), (0.06172, -0.00612, 1.211), (0.08535, -0.0183, 1.173), (0.07065, 0.002811, 1.173), (0.08535, -0.04337, 1.198), (0.07858, -0.01788, 1.199), (0.0669, -0.0009465, 1.198), (0.02447, 0.01751, 1.198), (0.02447, 0.002811, 1.22), (0.04954, 0.01751, 1.173), (0.04996, 0.01073, 1.199), (0.04869, -0.0009465, 1.216), (0.02447, -0.8695, 0.5927), (0.09116, -0.8695, 0.6594), (0.02447, -0.9362, 0.6594), (0.04954, -0.8695, 0.5986), (0.07065, -0.8695, 0.6133), (0.02447, -0.8946, 0.5986), (0.04996, -0.895, 0.6053), (0.0669, -0.8937, 0.617), (0.06172, -0.9068, 0.6222), (0.08535, -0.8946, 0.6594), (0.07065, -0.9157, 0.6594), (0.08535, -0.8695, 0.6344), (0.07858, -0.895, 0.6339), (0.0669, -0.9119, 0.6352), (0.02447, -0.9304, 0.6344), (0.02447, -0.9157, 0.6133), (0.04954, -0.9304, 0.6594), (0.04996, -0.9236, 0.6339), (0.04869, -0.9119, 0.617), (0.02447, -0.04337, 0.5927), (0.02447, 0.02331, 0.6594), (0.09116, -0.04337, 0.6594), (0.02447, -0.0183, 0.5986), (0.02447, 0.002811, 0.6133), (0.04954, -0.04337, 0.5986), (0.04996, -0.01788, 0.6053), (0.04869, -0.0009465, 0.617), (0.06172, -0.00612, 0.6222), (0.04954, 0.01751, 0.6594), (0.07065, 0.002811, 0.6594), (0.02447, 0.01751, 0.6344), (0.04996, 0.01073, 0.6339), (0.0669, -0.0009465, 0.6352), (0.08535, -0.04337, 0.6344), (0.07065, -0.04337, 0.6133), (0.08535, -0.0183, 0.6594), (0.07858, -0.01788, 0.6339), (0.0669, -0.01915, 0.617), (0.02553, -0.8695, 0.6594), (0.02553, -0.8695, 1.173), (0.02553, -0.04337, 0.6594), (0.02553, -0.04337, 1.173), (0.02553, -0.8695, 0.6594), (0.02553, -0.04337, 0.6594), (0.09116, 0.2541, 0.6594), (0.02447, 0.1874, 0.6594), (0.08535, 0.229, 0.6594), (0.07065, 0.2079, 0.6594), (0.04954, 0.1932, 0.6594), (0.02447, 0.2541, 1.24), (0.02447, 0.1874, 1.173), (0.09116, 0.2541, 1.173), (0.02447, 0.229, 1.234), (0.02447, 0.2079, 1.22), (0.04954, 0.2541, 1.234), (0.04996, 0.2286, 1.228), (0.04869, 0.2117, 1.216), (0.06172, 0.2168, 1.211), (0.04954, 0.1932, 1.173), (0.07065, 0.2079, 1.173), (0.02447, 0.1932, 1.198), (0.04996, 0.2, 1.199), (0.0669, 0.2117, 1.198), (0.08535, 0.2541, 1.198), (0.07065, 0.2541, 1.22), (0.08535, 0.229, 1.173), (0.07858, 0.2286, 1.199), (0.0669, 0.2299, 1.216), (0.02447, 1.147, 0.6594), (0.09116, 1.08, 0.6594), (0.04954, 1.141, 0.6594), (0.07065, 1.126, 0.6594), (0.08535, 1.105, 0.6594), (0.02447, 1.08, 1.24), (0.09116, 1.08, 1.173), (0.02447, 1.147, 1.173), (0.04954, 1.08, 1.234), (0.07065, 1.08, 1.22), (0.02447, 1.105, 1.234), (0.04996, 1.106, 1.228), (0.0669, 1.104, 1.216), (0.06172, 1.118, 1.211), (0.08535, 1.105, 1.173), (0.07065, 1.126, 1.173), (0.08535, 1.08, 1.198), (0.07858, 1.106, 1.199), (0.0669, 1.123, 1.198), (0.02447, 1.141, 1.198), (0.02447, 1.126, 1.22), (0.04954, 1.141, 1.173), (0.04996, 1.134, 1.199), (0.04869, 1.123, 1.216), (0.02447, 0.2541, 0.5927), (0.09116, 0.2541, 0.6594), (0.02447, 0.1874, 0.6594), (0.04954, 0.2541, 0.5986), (0.07065, 0.2541, 0.6133), (0.02447, 0.229, 0.5986), (0.04996, 0.2286, 0.6053), (0.0669, 0.2299, 0.617), (0.06172, 0.2168, 0.6222), (0.08535, 0.229, 0.6594), (0.07065, 0.2079, 0.6594), (0.08535, 0.2541, 0.6344), (0.07858, 0.2286, 0.6339), (0.0669, 0.2117, 0.6352), (0.02447, 0.1932, 0.6344), (0.02447, 0.2079, 0.6133), (0.04954, 0.1932, 0.6594), (0.04996, 0.2, 0.6339), (0.04869, 0.2117, 0.617), (0.02447, 1.08, 0.5927), (0.02447, 1.147, 0.6594), (0.09116, 1.08, 0.6594), (0.02447, 1.105, 0.5986), (0.02447, 1.126, 0.6133), (0.04954, 1.08, 0.5986), (0.04996, 1.106, 0.6053), (0.04869, 1.123, 0.617), (0.06172, 1.118, 0.6222), (0.04954, 1.141, 0.6594), (0.07065, 1.126, 0.6594), (0.02447, 1.141, 0.6344), (0.04996, 1.134, 0.6339), (0.0669, 1.123, 0.6352), (0.08535, 1.08, 0.6344), (0.07065, 1.08, 0.6133), (0.08535, 1.105, 0.6594), (0.07858, 1.106, 0.6339), (0.0669, 1.104, 0.617), (0.02553, 0.2541, 0.6594), (0.02553, 0.2541, 1.173), (0.02553, 1.08, 0.6594), (0.02553, 1.08, 1.173), (0.02553, 0.2541, 0.6594), (0.02553, 1.08, 0.6594)], [], [(1, 3, 20, 10), (20, 3, 2, 15), (4, 15, 2, 0), (9, 19, 14, 53, 49, 57), (5, 8, 11, 9), (8, 7, 12, 11), (7, 6, 13, 12), (6, 4, 10, 13), (15, 18, 23, 20), (18, 17, 22, 23), (17, 16, 21, 22), (16, 14, 19, 21), (4, 6, 18, 15), (6, 7, 17, 18), (7, 8, 16, 17), (8, 5, 14, 16), (20, 23, 13, 10), (23, 22, 12, 13), (22, 21, 11, 12), (21, 19, 9, 11), (1, 10, 4, 0), (25, 34, 44, 27), (44, 39, 26, 27), (28, 24, 26, 39), (33, 29, 54, 70, 62, 68, 60, 72, 56, 64, 48, 43), (29, 33, 35, 32), (32, 35, 36, 31), (31, 36, 37, 30), (30, 37, 34, 28), (39, 44, 47, 42), (42, 47, 46, 41), (41, 46, 45, 40), (40, 45, 43, 38), (28, 39, 42, 30), (30, 42, 41, 31), (31, 41, 40, 32), (32, 40, 38, 29), (44, 34, 37, 47), (47, 37, 36, 46), (46, 36, 35, 45), (45, 35, 33, 43), (25, 24, 28, 34), (0, 2, 26, 24), (2, 3, 27, 26), (3, 1, 25, 27), (1, 0, 24, 25), (57, 56, 71, 50, 51), (57, 51, 59, 61, 63, 9), (55, 59, 51, 53, 14, 5, 9, 63), (63, 62, 70, 54, 55), (48, 49, 53, 52, 67), (58, 59, 55, 54, 66), (52, 53, 51, 50, 65), (60, 61, 59, 58, 69), (43, 48, 67, 52, 65, 50, 71, 56, 72, 60, 69, 58, 66, 54, 29, 38), (49, 48, 64, 56, 57), (61, 60, 68, 62, 63), (78, 81, 84, 83), (81, 82, 85, 84), (83, 84, 96, 93), (84, 85, 86, 96), (79, 87, 90, 89), (87, 88, 91, 90), (89, 90, 85, 82), (90, 91, 86, 85), (80, 92, 95, 94), (92, 93, 96, 95), (94, 95, 91, 88), (95, 96, 86, 91), (102, 105, 108, 107), (105, 106, 109, 108), (107, 108, 120, 117), (108, 109, 110, 120), (103, 111, 114, 113), (111, 112, 115, 114), (113, 114, 109, 106), (114, 115, 110, 109), (104, 116, 119, 118), (116, 117, 120, 119), (118, 119, 115, 112), (119, 120, 110, 115), (103, 98, 101, 111), (111, 101, 100, 112), (112, 100, 99, 118), (118, 99, 97, 104), (102, 78, 83, 105), (105, 83, 93, 106), (106, 93, 92, 113), (113, 92, 80, 103), (79, 74, 77, 87), (87, 77, 76, 88), (88, 76, 75, 94), (94, 75, 73, 80), (121, 124, 127, 126), (124, 125, 128, 127), (126, 127, 139, 136), (127, 128, 129, 139), (122, 130, 133, 132), (130, 131, 134, 133), (132, 133, 128, 125), (133, 134, 129, 128), (123, 135, 138, 137), (135, 136, 139, 138), (137, 138, 134, 131), (138, 139, 129, 134), (140, 143, 146, 145), (143, 144, 147, 146), (145, 146, 158, 155), (146, 147, 148, 158), (141, 149, 152, 151), (149, 150, 153, 152), (151, 152, 147, 144), (152, 153, 148, 147), (142, 154, 157, 156), (154, 155, 158, 157), (156, 157, 153, 150), (157, 158, 148, 153), (121, 140, 145, 124), (124, 145, 155, 125), (125, 155, 154, 132), (132, 154, 142, 122), (122, 142, 164, 163), (98, 103, 162, 161), (103, 80, 160, 162), (80, 73, 159, 160), (170, 173, 176, 175), (173, 174, 177, 176), (175, 176, 188, 185), (176, 177, 178, 188), (171, 179, 182, 181), (179, 180, 183, 182), (181, 182, 177, 174), (182, 183, 178, 177), (172, 184, 187, 186), (184, 185, 188, 187), (186, 187, 183, 180), (187, 188, 178, 183), (194, 197, 200, 199), (197, 198, 201, 200), (199, 200, 212, 209), (200, 201, 202, 212), (195, 203, 206, 205), (203, 204, 207, 206), (205, 206, 201, 198), (206, 207, 202, 201), (196, 208, 211, 210), (208, 209, 212, 211), (210, 211, 207, 204), (211, 212, 202, 207), (195, 190, 193, 203), (203, 193, 192, 204), (204, 192, 191, 210), (210, 191, 189, 196), (194, 170, 175, 197), (197, 175, 185, 198), (198, 185, 184, 205), (205, 184, 172, 195), (171, 166, 169, 179), (179, 169, 168, 180), (180, 168, 167, 186), (186, 167, 165, 172), (213, 216, 219, 218), (216, 217, 220, 219), (218, 219, 231, 228), (219, 220, 221, 231), (214, 222, 225, 224), (222, 223, 226, 225), (224, 225, 220, 217), (225, 226, 221, 220), (215, 227, 230, 229), (227, 228, 231, 230), (229, 230, 226, 223), (230, 231, 221, 226), (232, 235, 238, 237), (235, 236, 239, 238), (237, 238, 250, 247), (238, 239, 240, 250), (233, 241, 244, 243), (241, 242, 245, 244), (243, 244, 239, 236), (244, 245, 240, 239), (234, 246, 249, 248), (246, 247, 250, 249), (248, 249, 245, 242), (249, 250, 240, 245), (213, 232, 237, 216), (216, 237, 247, 217), (217, 247, 246, 224), (224, 246, 234, 214), (214, 234, 256, 255), (190, 195, 254, 253), (195, 172, 252, 254), (172, 165, 251, 252)])
me_cube_006.polygons.foreach_set('use_smooth', [True] * 193)
_uv = me_cube_006.uv_layers.new(name='UVMap')
_uv.uv.foreach_set('vector', [0.7456, 0.05099, 0.1741, 0.05099, 0.1741, 0.05066, 0.7456, 0.05066, 0.1741, 0.05066, 0.1741, 0.05099, 0.1741, 0.935, 0.1741, 0.9346, 0.7456, 0.9346, 0.1741, 0.9346, 0.1741, 0.935, 0.7456, 0.935, 0.6996, 0.09548, 0.2201, 0.09548, 0.2201, 0.8876, 0.2904, 0.7002, 0.2904, 0.6058, 0.4409, 0.6058, 0.6996, 0.8876, 0.7172, 0.9053, 0.7172, 0.07806, 0.6996, 0.09548, 0.7172, 0.9053, 0.7321, 0.9206, 0.7321, 0.06354, 0.7172, 0.07806, 0.7321, 0.9206, 0.7421, 0.9309, 0.7421, 0.05398, 0.7321, 0.06354, 0.7421, 0.9309, 0.7456, 0.9346, 0.7456, 0.05066, 0.7421, 0.05398, 0.1741, 0.9346, 0.1776, 0.9309, 0.1776, 0.05398, 0.1741, 0.05066, 0.1776, 0.9309, 0.1875, 0.9206, 0.1875, 0.06354, 0.1776, 0.05398, 0.1875, 0.9206, 0.2025, 0.9053, 0.2025, 0.07806, 0.1875, 0.06354, 0.2025, 0.9053, 0.2201, 0.8876, 0.2201, 0.09548, 0.2025, 0.07806, 0.7456, 0.9346, 0.7421, 0.9309, 0.1776, 0.9309, 0.1741, 0.9346, 0.7421, 0.9309, 0.7321, 0.9206, 0.1875, 0.9206, 0.1776, 0.9309, 0.7321, 0.9206, 0.7172, 0.9053, 0.2025, 0.9053, 0.1875, 0.9206, 0.7172, 0.9053, 0.6996, 0.8876, 0.2201, 0.8876, 0.2025, 0.9053, 0.1741, 0.05066, 0.1776, 0.05398, 0.7421, 0.05398, 0.7456, 0.05066, 0.1776, 0.05398, 0.1875, 0.06354, 0.7321, 0.06354, 0.7421, 0.05398, 0.1875, 0.06354, 0.2025, 0.07806, 0.7172, 0.07806, 0.7321, 0.06354, 0.2025, 0.07806, 0.2201, 0.09548, 0.6996, 0.09548, 0.7172, 0.07806, 0.7456, 0.05099, 0.7456, 0.05066, 0.7456, 0.9346, 0.7456, 0.935, 0.7631, 0.01091, 0.7631, 0.02901, 0.1635, 0.02901, 0.1635, 0.01091, 0.1409, 0.04628, 0.1409, 0.9371, 0.1235, 0.9375, 0.1235, 0.04662, 0.7535, 0.9591, 0.7535, 0.977, 0.1623, 0.977, 0.1623, 0.9591, 0.7026, 0.09209, 0.7026, 0.8914, 0.6487, 0.7002, 0.6487, 0.653, 0.6487, 0.6058, 0.5735, 0.6058, 0.4983, 0.6058, 0.4696, 0.6058, 0.4409, 0.6058, 0.3656, 0.6058, 0.2904, 0.6058, 0.2161, 0.09209, 0.7026, 0.8914, 0.7026, 0.09209, 0.7204, 0.07442, 0.7204, 0.9094, 0.7204, 0.9094, 0.7204, 0.07442, 0.7355, 0.05969, 0.7355, 0.9249, 0.7355, 0.9249, 0.7355, 0.05969, 0.7456, 0.05, 0.7456, 0.9354, 0.7456, 0.9354, 0.7456, 0.05, 0.7492, 0.04663, 0.7492, 0.9391, 0.1695, 0.9391, 0.1695, 0.04663, 0.173, 0.05, 0.173, 0.9354, 0.173, 0.9354, 0.173, 0.05, 0.1831, 0.05969, 0.1831, 0.9249, 0.1831, 0.9249, 0.1831, 0.05969, 0.1982, 0.07442, 0.1982, 0.9094, 0.1982, 0.9094, 0.1982, 0.07442, 0.2161, 0.09209, 0.2161, 0.8914, 0.7492, 0.9391, 0.1695, 0.9391, 0.173, 0.9354, 0.7456, 0.9354, 0.7456, 0.9354, 0.173, 0.9354, 0.1831, 0.9249, 0.7355, 0.9249, 0.7355, 0.9249, 0.1831, 0.9249, 0.1982, 0.9094, 0.7204, 0.9094, 0.7204, 0.9094, 0.1982, 0.9094, 0.2161, 0.8914, 0.7026, 0.8914, 0.1695, 0.04663, 0.7492, 0.04663, 0.7456, 0.05, 0.173, 0.05, 0.173, 0.05, 0.7456, 0.05, 0.7355, 0.05969, 0.1831, 0.05969, 0.1831, 0.05969, 0.7355, 0.05969, 0.7204, 0.07442, 0.1982, 0.07442, 0.1982, 0.07442, 0.7204, 0.07442, 0.7026, 0.09209, 0.2161, 0.09209, 0.7948, 0.04726, 0.7948, 0.9381, 0.7773, 0.9377, 0.7773, 0.04692, 0.7456, 0.935, 0.1741, 0.935, 0.1695, 0.9395, 0.7492, 0.9395, 0.1741, 0.935, 0.1741, 0.05099, 0.1695, 0.04697, 0.1695, 0.9395, 0.1741, 0.05099, 0.7456, 0.05099, 0.7492, 0.04697, 0.1695, 0.04697, 0.7456, 0.05099, 0.7456, 0.935, 0.7492, 0.9395, 0.7492, 0.04697, 0.4409, 0.6058, 0.4409, 0.6058, 0.4409, 0.653, 0.4409, 0.7002, 0.4409, 0.7002, 0.4409, 0.6058, 0.4409, 0.7002, 0.4983, 0.7002, 0.4983, 0.6058, 0.6487, 0.6058, 0.6996, 0.09548, 0.6487, 0.7002, 0.4983, 0.7002, 0.4409, 0.7002, 0.2904, 0.7002, 0.2201, 0.8876, 0.6996, 0.8876, 0.6996, 0.09548, 0.6487, 0.6058, 0.6487, 0.6058, 0.6487, 0.6058, 0.6487, 0.653, 0.6487, 0.7002, 0.6487, 0.7002, 0.2904, 0.6058, 0.2904, 0.6058, 0.2904, 0.7002, 0.2904, 0.7002, 0.2904, 0.653, 0.4983, 0.7002, 0.4983, 0.7002, 0.6487, 0.7002, 0.6487, 0.7002, 0.5735, 0.7002, 0.2904, 0.7002, 0.2904, 0.7002, 0.4409, 0.7002, 0.4409, 0.7002, 0.3656, 0.7002, 0.4983, 0.6058, 0.4983, 0.6058, 0.4983, 0.7002, 0.4983, 0.7002, 0.4983, 0.653, 0.2161, 0.09209, 0.2904, 0.6058, 0.2904, 0.653, 0.2904, 0.7002, 0.3656, 0.7002, 0.4409, 0.7002, 0.4409, 0.653, 0.4409, 0.6058, 0.4696, 0.6058, 0.4983, 0.6058, 0.4983, 0.653, 0.4983, 0.7002, 0.5735, 0.7002, 0.6487, 0.7002, 0.7026, 0.8914, 0.2161, 0.8914, 0.2904, 0.6058, 0.2904, 0.6058, 0.3656, 0.6058, 0.4409, 0.6058, 0.4409, 0.6058, 0.4983, 0.6058, 0.4983, 0.6058, 0.5735, 0.6058, 0.6487, 0.6058, 0.6487, 0.6058, 0.9594, 0.9602, 0.9583, 0.9649, 0.9571, 0.965, 0.9583, 0.9602, 0.9583, 0.9649, 0.9556, 0.9688, 0.9549, 0.9681, 0.9571, 0.965, 0.9583, 0.9602, 0.9571, 0.965, 0.9549, 0.9647, 0.9556, 0.9602, 0.9571, 0.965, 0.9549, 0.9681, 0.9539, 0.9671, 0.9549, 0.9647, 0.947, 0.9726, 0.947, 0.9715, 0.9518, 0.9703, 0.9517, 0.9715, 0.947, 0.9715, 0.947, 0.9688, 0.9515, 0.9681, 0.9518, 0.9703, 0.9517, 0.9715, 0.9518, 0.9703, 0.9549, 0.9681, 0.9556, 0.9688, 0.9518, 0.9703, 0.9515, 0.9681, 0.9539, 0.9671, 0.9549, 0.9681, 0.947, 0.9602, 0.9517, 0.9602, 0.9518, 0.965, 0.947, 0.9649, 0.9517, 0.9602, 0.9556, 0.9602, 0.9549, 0.9647, 0.9518, 0.965, 0.947, 0.9649, 0.9518, 0.965, 0.9515, 0.9681, 0.947, 0.9688, 0.9518, 0.965, 0.9549, 0.9647, 0.9539, 0.9671, 0.9515, 0.9681, 0.9594, 0.8068, 0.9583, 0.8068, 0.9571, 0.802, 0.9583, 0.8021, 0.9583, 0.8068, 0.9556, 0.8068, 0.9549, 0.8023, 0.9571, 0.802, 0.9583, 0.8021, 0.9571, 0.802, 0.9549, 0.7989, 0.9556, 0.7982, 0.9571, 0.802, 0.9549, 0.8023, 0.9539, 0.7998, 0.9549, 0.7989, 0.947, 0.8068, 0.947, 0.8021, 0.9518, 0.802, 0.9517, 0.8068, 0.947, 0.8021, 0.947, 0.7982, 0.9515, 0.7989, 0.9518, 0.802, 0.9517, 0.8068, 0.9518, 0.802, 0.9549, 0.8023, 0.9556, 0.8068, 0.9518, 0.802, 0.9515, 0.7989, 0.9539, 0.7998, 0.9549, 0.8023, 0.947, 0.7944, 0.9517, 0.7954, 0.9518, 0.7967, 0.947, 0.7954, 0.9517, 0.7954, 0.9556, 0.7982, 0.9549, 0.7989, 0.9518, 0.7967, 0.947, 0.7954, 0.9518, 0.7967, 0.9515, 0.7989, 0.947, 0.7982, 0.9518, 0.7967, 0.9549, 0.7989, 0.9539, 0.7998, 0.9515, 0.7989, 0.947, 0.8068, 0.8515, 0.8068, 0.8515, 0.8021, 0.947, 0.8021, 0.947, 0.8021, 0.8515, 0.8021, 0.8515, 0.7982, 0.947, 0.7982, 0.947, 0.7982, 0.8515, 0.7982, 0.8515, 0.7954, 0.947, 0.7954, 0.947, 0.7954, 0.8515, 0.7954, 0.8515, 0.7944, 0.947, 0.7944, 0.9594, 0.8068, 0.9594, 0.9602, 0.9583, 0.9602, 0.9583, 0.8068, 0.9583, 0.8068, 0.9583, 0.9602, 0.9556, 0.9602, 0.9556, 0.8068, 0.9556, 0.8068, 0.9556, 0.9602, 0.9517, 0.9602, 0.9517, 0.8068, 0.9517, 0.8068, 0.9517, 0.9602, 0.947, 0.9602, 0.947, 0.8068, 0.947, 0.9726, 0.8515, 0.9726, 0.8515, 0.9715, 0.947, 0.9715, 0.947, 0.9715, 0.8515, 0.9715, 0.8515, 0.9688, 0.947, 0.9688, 0.947, 0.9688, 0.8515, 0.9688, 0.8515, 0.9649, 0.947, 0.9649, 0.947, 0.9649, 0.8515, 0.9649, 0.8515, 0.9602, 0.947, 0.9602, 0.8392, 0.9602, 0.8402, 0.9602, 0.8415, 0.965, 0.8402, 0.9649, 0.8402, 0.9602, 0.843, 0.9602, 0.8437, 0.9647, 0.8415, 0.965, 0.8402, 0.9649, 0.8415, 0.965, 0.8437, 0.9681, 0.843, 0.9688, 0.8415, 0.965, 0.8437, 0.9647, 0.8446, 0.9671, 0.8437, 0.9681, 0.8515, 0.9602, 0.8515, 0.9649, 0.8468, 0.965, 0.8469, 0.9602, 0.8515, 0.9649, 0.8515, 0.9688, 0.847, 0.9681, 0.8468, 0.965, 0.8469, 0.9602, 0.8468, 0.965, 0.8437, 0.9647, 0.843, 0.9602, 0.8468, 0.965, 0.847, 0.9681, 0.8446, 0.9671, 0.8437, 0.9647, 0.8515, 0.9726, 0.8469, 0.9715, 0.8468, 0.9703, 0.8515, 0.9715, 0.8469, 0.9715, 0.843, 0.9688, 0.8437, 0.9681, 0.8468, 0.9703, 0.8515, 0.9715, 0.8468, 0.9703, 0.847, 0.9681, 0.8515, 0.9688, 0.8468, 0.9703, 0.8437, 0.9681, 0.8446, 0.9671, 0.847, 0.9681, 0.8392, 0.8068, 0.8402, 0.8021, 0.8415, 0.802, 0.8402, 0.8068, 0.8402, 0.8021, 0.843, 0.7982, 0.8437, 0.7989, 0.8415, 0.802, 0.8402, 0.8068, 0.8415, 0.802, 0.8437, 0.8023, 0.843, 0.8068, 0.8415, 0.802, 0.8437, 0.7989, 0.8446, 0.7998, 0.8437, 0.8023, 0.8515, 0.7944, 0.8515, 0.7954, 0.8468, 0.7967, 0.8469, 0.7954, 0.8515, 0.7954, 0.8515, 0.7982, 0.847, 0.7989, 0.8468, 0.7967, 0.8469, 0.7954, 0.8468, 0.7967, 0.8437, 0.7989, 0.843, 0.7982, 0.8468, 0.7967, 0.847, 0.7989, 0.8446, 0.7998, 0.8437, 0.7989, 0.8515, 0.8068, 0.8469, 0.8068, 0.8468, 0.802, 0.8515, 0.8021, 0.8469, 0.8068, 0.843, 0.8068, 0.8437, 0.8023, 0.8468, 0.802, 0.8515, 0.8021, 0.8468, 0.802, 0.847, 0.7989, 0.8515, 0.7982, 0.8468, 0.802, 0.8437, 0.8023, 0.8446, 0.7998, 0.847, 0.7989, 0.8392, 0.9602, 0.8392, 0.8068, 0.8402, 0.8068, 0.8402, 0.9602, 0.8402, 0.9602, 0.8402, 0.8068, 0.843, 0.8068, 0.843, 0.9602, 0.843, 0.9602, 0.843, 0.8068, 0.8469, 0.8068, 0.8469, 0.9602, 0.8469, 0.9602, 0.8469, 0.8068, 0.8515, 0.8068, 0.8515, 0.9602, 0.8515, 0.9602, 0.8515, 0.8068, 0.8515, 0.8068, 0.8515, 0.9602, 0.8515, 0.8068, 0.947, 0.8068, 0.947, 0.8068, 0.8515, 0.8068, 0.947, 0.8068, 0.947, 0.9602, 0.947, 0.9602, 0.947, 0.8068, 0.947, 0.9602, 0.8515, 0.9602, 0.8515, 0.9602, 0.947, 0.9602, 0.9594, 0.7515, 0.9583, 0.7562, 0.9571, 0.7562, 0.9583, 0.7515, 0.9583, 0.7562, 0.9556, 0.7601, 0.9549, 0.7594, 0.9571, 0.7562, 0.9583, 0.7515, 0.9571, 0.7562, 0.9549, 0.756, 0.9556, 0.7515, 0.9571, 0.7562, 0.9549, 0.7594, 0.9539, 0.7584, 0.9549, 0.756, 0.947, 0.7639, 0.947, 0.7628, 0.9518, 0.7615, 0.9517, 0.7628, 0.947, 0.7628, 0.947, 0.7601, 0.9515, 0.7594, 0.9518, 0.7615, 0.9517, 0.7628, 0.9518, 0.7615, 0.9549, 0.7594, 0.9556, 0.7601, 0.9518, 0.7615, 0.9515, 0.7594, 0.9539, 0.7584, 0.9549, 0.7594, 0.947, 0.7515, 0.9517, 0.7515, 0.9518, 0.7562, 0.947, 0.7562, 0.9517, 0.7515, 0.9556, 0.7515, 0.9549, 0.756, 0.9518, 0.7562, 0.947, 0.7562, 0.9518, 0.7562, 0.9515, 0.7594, 0.947, 0.7601, 0.9518, 0.7562, 0.9549, 0.756, 0.9539, 0.7584, 0.9515, 0.7594, 0.9594, 0.598, 0.9583, 0.598, 0.9571, 0.5933, 0.9583, 0.5934, 0.9583, 0.598, 0.9556, 0.598, 0.9549, 0.5935, 0.9571, 0.5933, 0.9583, 0.5934, 0.9571, 0.5933, 0.9549, 0.5901, 0.9556, 0.5895, 0.9571, 0.5933, 0.9549, 0.5935, 0.9539, 0.5911, 0.9549, 0.5901, 0.947, 0.598, 0.947, 0.5934, 0.9518, 0.5933, 0.9517, 0.598, 0.947, 0.5934, 0.947, 0.5895, 0.9515, 0.5901, 0.9518, 0.5933, 0.9517, 0.598, 0.9518, 0.5933, 0.9549, 0.5935, 0.9556, 0.598, 0.9518, 0.5933, 0.9515, 0.5901, 0.9539, 0.5911, 0.9549, 0.5935, 0.947, 0.5856, 0.9517, 0.5867, 0.9518, 0.588, 0.947, 0.5867, 0.9517, 0.5867, 0.9556, 0.5895, 0.9549, 0.5901, 0.9518, 0.588, 0.947, 0.5867, 0.9518, 0.588, 0.9515, 0.5901, 0.947, 0.5895, 0.9518, 0.588, 0.9549, 0.5901, 0.9539, 0.5911, 0.9515, 0.5901, 0.947, 0.598, 0.8515, 0.598, 0.8515, 0.5934, 0.947, 0.5934, 0.947, 0.5934, 0.8515, 0.5934, 0.8515, 0.5895, 0.947, 0.5895, 0.947, 0.5895, 0.8515, 0.5895, 0.8515, 0.5867, 0.947, 0.5867, 0.947, 0.5867, 0.8515, 0.5867, 0.8515, 0.5856, 0.947, 0.5856, 0.9594, 0.598, 0.9594, 0.7515, 0.9583, 0.7515, 0.9583, 0.598, 0.9583, 0.598, 0.9583, 0.7515, 0.9556, 0.7515, 0.9556, 0.598, 0.9556, 0.598, 0.9556, 0.7515, 0.9517, 0.7515, 0.9517, 0.598, 0.9517, 0.598, 0.9517, 0.7515, 0.947, 0.7515, 0.947, 0.598, 0.947, 0.7639, 0.8515, 0.7639, 0.8515, 0.7628, 0.947, 0.7628, 0.947, 0.7628, 0.8515, 0.7628, 0.8515, 0.7601, 0.947, 0.7601, 0.947, 0.7601, 0.8515, 0.7601, 0.8515, 0.7562, 0.947, 0.7562, 0.947, 0.7562, 0.8515, 0.7562, 0.8515, 0.7515, 0.947, 0.7515, 0.8392, 0.7515, 0.8402, 0.7515, 0.8415, 0.7562, 0.8402, 0.7562, 0.8402, 0.7515, 0.843, 0.7515, 0.8437, 0.756, 0.8415, 0.7562, 0.8402, 0.7562, 0.8415, 0.7562, 0.8437, 0.7594, 0.843, 0.7601, 0.8415, 0.7562, 0.8437, 0.756, 0.8446, 0.7584, 0.8437, 0.7594, 0.8515, 0.7515, 0.8515, 0.7562, 0.8468, 0.7562, 0.8469, 0.7515, 0.8515, 0.7562, 0.8515, 0.7601, 0.847, 0.7594, 0.8468, 0.7562, 0.8469, 0.7515, 0.8468, 0.7562, 0.8437, 0.756, 0.843, 0.7515, 0.8468, 0.7562, 0.847, 0.7594, 0.8446, 0.7584, 0.8437, 0.756, 0.8515, 0.7639, 0.8469, 0.7628, 0.8468, 0.7615, 0.8515, 0.7628, 0.8469, 0.7628, 0.843, 0.7601, 0.8437, 0.7594, 0.8468, 0.7615, 0.8515, 0.7628, 0.8468, 0.7615, 0.847, 0.7594, 0.8515, 0.7601, 0.8468, 0.7615, 0.8437, 0.7594, 0.8446, 0.7584, 0.847, 0.7594, 0.8392, 0.598, 0.8402, 0.5934, 0.8415, 0.5933, 0.8402, 0.598, 0.8402, 0.5934, 0.843, 0.5895, 0.8437, 0.5901, 0.8415, 0.5933, 0.8402, 0.598, 0.8415, 0.5933, 0.8437, 0.5935, 0.843, 0.598, 0.8415, 0.5933, 0.8437, 0.5901, 0.8446, 0.5911, 0.8437, 0.5935, 0.8515, 0.5856, 0.8515, 0.5867, 0.8468, 0.588, 0.8469, 0.5867, 0.8515, 0.5867, 0.8515, 0.5895, 0.847, 0.5901, 0.8468, 0.588, 0.8469, 0.5867, 0.8468, 0.588, 0.8437, 0.5901, 0.843, 0.5895, 0.8468, 0.588, 0.847, 0.5901, 0.8446, 0.5911, 0.8437, 0.5901, 0.8515, 0.598, 0.8469, 0.598, 0.8468, 0.5933, 0.8515, 0.5934, 0.8469, 0.598, 0.843, 0.598, 0.8437, 0.5935, 0.8468, 0.5933, 0.8515, 0.5934, 0.8468, 0.5933, 0.847, 0.5901, 0.8515, 0.5895, 0.8468, 0.5933, 0.8437, 0.5935, 0.8446, 0.5911, 0.847, 0.5901, 0.8392, 0.7515, 0.8392, 0.598, 0.8402, 0.598, 0.8402, 0.7515, 0.8402, 0.7515, 0.8402, 0.598, 0.843, 0.598, 0.843, 0.7515, 0.843, 0.7515, 0.843, 0.598, 0.8469, 0.598, 0.8469, 0.7515, 0.8469, 0.7515, 0.8469, 0.598, 0.8515, 0.598, 0.8515, 0.7515, 0.8515, 0.7515, 0.8515, 0.598, 0.8515, 0.598, 0.8515, 0.7515, 0.8515, 0.598, 0.947, 0.598, 0.947, 0.598, 0.8515, 0.598, 0.947, 0.598, 0.947, 0.7515, 0.947, 0.7515, 0.947, 0.598, 0.947, 0.7515, 0.8515, 0.7515, 0.8515, 0.7515, 0.947, 0.7515])
me_cube_006.materials.append(mat_left_door)
me_cube_006.use_remesh_preserve_volume = False
me_cube_006.use_remesh_preserve_attributes = False
me_cube_006.use_mirror_vertex_groups = False
me_cube_006.update()
me_cube_009 = bpy.data.meshes.new('Cube.009')
me_cube_009.from_pydata([(0.002851, 0.4112, 0.2582), (0.002851, -0.4112, 0.2582), (0.002851, -0.4112, -0.2582), (0.002851, 0.4112, -0.2582), (-0.002851, 0.4112, 0.2582), (-0.002851, -0.4112, 0.2582), (-0.002851, -0.4112, -0.2582), (-0.002851, 0.4112, -0.2582)], [], [(0, 1, 2, 3), (2, 1, 5, 6), (1, 0, 4, 5), (0, 3, 7, 4), (3, 2, 6, 7), (4, 7, 6, 5)])
_uv = me_cube_009.uv_layers.new(name='UVMap')
_uv.uv.foreach_set('vector', [0.0, 0.0, 0.0, 0.0, 0.0, 0.0, 0.0, 0.0, 0.0, 0.0, 0.0, 0.0, 0.0, 0.0, 0.0, 0.0, 0.0, 0.0, 0.0, 0.0, 0.0, 0.0, 0.0, 0.0, 0.0, 0.0, 0.0, 0.0, 0.0, 0.0, 0.0, 0.0, 0.0, 0.0, 0.0, 0.0, 0.0, 0.0, 0.0, 0.0, 0.0, 0.0, 0.0, 0.0, 0.0, 0.0, 0.0, 0.0])
me_cube_009.materials.append(mat_material)
me_cube_009.use_remesh_preserve_volume = False
me_cube_009.use_remesh_preserve_attributes = False
me_cube_009.use_mirror_vertex_groups = False
me_cube_009.update()
me_cube_002 = bpy.data.meshes.new('Cube.002')
me_cube_002.from_pydata([(-0.1338, 0.6529, 2.4), (-0.1338, 0.6529, -2.406), (-0.1338, -0.6282, 2.4), (-0.1338, -0.6282, -2.406), (-0.0487, 0.6529, 2.398), (0.02485, 0.4029, 2.142), (-0.03566, 0.6339, 2.378), (-0.0092, 0.5797, 2.322), (0.01519, 0.4986, 2.239), (0.02485, 0.4029, -2.164), (-0.0487, 0.6529, -2.408), (0.01519, 0.4986, -2.259), (-0.0092, 0.5797, -2.338), (-0.03566, 0.6339, -2.39), (0.02485, -0.3782, 2.142), (-0.0487, -0.6282, 2.398), (0.01519, -0.4739, 2.239), (-0.0092, -0.555, 2.322), (-0.03566, -0.6092, 2.378), (0.02485, -0.3782, -2.164), (-0.0487, -0.6282, -2.408), (0.01519, -0.4739, -2.259), (-0.0092, -0.555, -2.338), (-0.03566, -0.6092, -2.39), (-0.1366, 0.6725, 2.424), (-0.1366, 0.6725, -2.428), (-0.1366, -0.6531, 2.424), (-0.1366, -0.6531, -2.428), (-0.0415, 0.6725, 2.422), (0.04068, 0.4192, 2.163), (-0.02693, 0.6532, 2.402), (0.00263, 0.5983, 2.345), (0.02988, 0.5161, 2.261), (0.04068, 0.4192, -2.183), (-0.0415, 0.6725, -2.43), (0.02988, 0.5161, -2.279), (0.00263, 0.5983, -2.359), (-0.02693, 0.6532, -2.411), (0.04068, -0.3998, 2.163), (-0.0415, -0.6531, 2.422), (0.02988, -0.4967, 2.261), (0.00263, -0.5789, 2.345), (-0.02693, -0.6338, 2.402), (0.04068, -0.3998, -2.183), (-0.0415, -0.6531, -2.43), (0.02988, -0.4967, -2.279), (0.00263, -0.5789, -2.359), (-0.02693, -0.6338, -2.411)], [], [(1, 3, 20, 10), (20, 3, 2, 15), (4, 15, 2, 0), (5, 9, 11, 8), (8, 7, 12, 11), (7, 6, 13, 12), (6, 4, 10, 13), (15, 18, 23, 20), (18, 17, 22, 23), (17, 16, 21, 22), (16, 21, 19, 14), (4, 6, 18, 15), (6, 7, 17, 18), (7, 8, 16, 17), (8, 16, 14, 5), (20, 23, 13, 10), (23, 22, 12, 13), (22, 21, 11, 12), (21, 11, 9, 19), (1, 10, 4, 0), (25, 34, 44, 27), (44, 39, 26, 27), (28, 24, 26, 39), (29, 33, 35, 32), (32, 35, 36, 31), (31, 36, 37, 30), (30, 37, 34, 28), (39, 44, 47, 42), (42, 47, 46, 41), (41, 46, 45, 40), (40, 45, 43, 38), (28, 39, 42, 30), (30, 42, 41, 31), (31, 41, 40, 32), (32, 40, 38, 29), (44, 34, 37, 47), (47, 37, 36, 46), (46, 36, 35, 45), (45, 35, 33, 43), (25, 24, 28, 34), (0, 2, 26, 24), (2, 3, 27, 26), (3, 1, 25, 27), (1, 0, 24, 25), (29, 38, 43, 33), (11, 21, 16, 8)])
me_cube_002.polygons.foreach_set('use_smooth', [1, 1, 1, 1, 1, 1, 1, 1, 1, 1, 1, 1, 1, 1, 1, 1, 1, 1, 1, 1, 1, 1, 1, 1, 1, 1, 1, 1, 1, 1, 1, 1, 1, 1, 1, 1, 1, 1, 1, 1, 1, 1, 1, 1, 1, 0])
_uv = me_cube_002.uv_layers.new(name='UVMap')
_uv.uv.foreach_set('vector', [-0.03376, 1.021, -0.03376, 1.021, -0.03376, 1.021, -0.03376, 1.021, -0.03376, 1.021, -0.03376, 1.021, -0.03376, 1.021, -0.03376, 1.021, -0.03376, 1.021, -0.03376, 1.021, -0.03376, 1.021, -0.03376, 1.021, -0.03376, 1.021, -0.03376, 1.021, -0.03376, 1.021, -0.03376, 1.021, -0.03376, 1.021, -0.03376, 1.021, -0.03376, 1.021, -0.03376, 1.021, -0.03376, 1.021, -0.03376, 1.021, -0.03376, 1.021, -0.03376, 1.021, -0.03376, 1.021, -0.03376, 1.021, -0.03376, 1.021, -0.03376, 1.021, -0.03376, 1.021, -0.03376, 1.021, -0.03376, 1.021, -0.03376, 1.021, -0.03376, 1.021, -0.03376, 1.021, -0.03376, 1.021, -0.03376, 1.021, -0.03376, 1.021, -0.03376, 1.021, -0.03376, 1.021, -0.03376, 1.021, -0.03376, 1.021, -0.03376, 1.021, -0.03376, 1.021, -0.03376, 1.021, -0.03376, 1.021, -0.03376, 1.021, -0.03376, 1.021, -0.03376, 1.021, -0.03376, 1.021, -0.03376, 1.021, -0.03376, 1.021, -0.03376, 1.021, -0.03376, 1.021, -0.03376, 1.021, -0.03376, 1.021, -0.03376, 1.021, -0.03376, 1.021, -0.03376, 1.021, -0.03376, 1.021, -0.03376, 1.021, -0.03376, 1.021, -0.03376, 1.021, -0.03376, 1.021, -0.03376, 1.021, -0.03376, 1.021, -0.03376, 1.021, -0.03376, 1.021, -0.03376, 1.021, -0.03376, 1.021, -0.03376, 1.021, -0.03376, 1.021, -0.03376, 1.021, -0.03376, 1.021, -0.03376, 1.021, -0.03376, 1.021, -0.03376, 1.021, -0.03376, 1.021, -0.03376, 1.021, -0.03376, 1.021, -0.03376, 1.021, -0.03376, 1.021, -0.03376, 1.021, -0.03376, 1.021, -0.03376, 1.021, -0.03376, 1.021, -0.03376, 1.021, -0.03376, 1.021, -0.03376, 1.021, -0.03376, 1.021, -0.03376, 1.021, -0.03376, 1.021, -0.03376, 1.021, 0.5928, 0.9281, 0.5928, 0.05813, 0.6122, 0.03889, 0.6122, 0.9476, 0.6122, 0.9476, 0.6122, 0.03889, 0.6287, 0.02286, 0.6287, 0.9645, 0.6287, 0.9645, 0.6287, 0.02286, 0.6396, 0.01231, 0.6396, 0.9759, 0.6396, 0.9759, 0.6396, 0.01231, 0.6435, 0.008645, 0.6435, 0.98, 0.3781, 0.98, 0.3781, 0.008645, 0.382, 0.01231, 0.382, 0.9759, 0.382, 0.9759, 0.382, 0.01231, 0.393, 0.02286, 0.393, 0.9645, 0.393, 0.9645, 0.393, 0.02286, 0.4094, 0.03889, 0.4094, 0.9476, 0.4094, 0.9476, 0.4094, 0.03889, 0.4288, 0.05813, 0.4288, 0.9281, 0.6435, 0.98, 0.3781, 0.98, 0.382, 0.9759, 0.6396, 0.9759, 0.6396, 0.9759, 0.382, 0.9759, 0.393, 0.9645, 0.6287, 0.9645, 0.6287, 0.9645, 0.393, 0.9645, 0.4094, 0.9476, 0.6122, 0.9476, 0.6122, 0.9476, 0.4094, 0.9476, 0.4288, 0.9281, 0.5928, 0.9281, 0.3781, 0.008645, 0.6435, 0.008645, 0.6396, 0.01231, 0.382, 0.01231, 0.382, 0.01231, 0.6396, 0.01231, 0.6287, 0.02286, 0.393, 0.02286, 0.393, 0.02286, 0.6287, 0.02286, 0.6122, 0.03889, 0.4094, 0.03889, 0.4094, 0.03889, 0.6122, 0.03889, 0.5928, 0.05813, 0.4288, 0.05813, -0.03376, 1.021, -0.03376, 1.021, -0.03376, 1.021, -0.03376, 1.021, -0.03376, 1.021, -0.03376, 1.021, -0.03376, 1.021, -0.03376, 1.021, -0.03376, 1.021, -0.03376, 1.021, -0.03376, 1.021, -0.03376, 1.021, -0.03376, 1.021, -0.03376, 1.021, -0.03376, 1.021, -0.03376, 1.021, -0.03376, 1.021, -0.03376, 1.021, -0.03376, 1.021, -0.03376, 1.021, 0.5928, 0.9281, 0.4288, 0.9281, 0.4288, 0.05813, 0.5928, 0.05813, -0.03376, 1.021, -0.03376, 1.021, -0.03376, 1.021, -0.03376, 1.021])
me_cube_002.materials.append(mat_material)
me_cube_002.use_remesh_preserve_volume = False
me_cube_002.use_remesh_preserve_attributes = False
me_cube_002.use_mirror_vertex_groups = False
me_cube_002.update()
me_cylinder_002 = bpy.data.meshes.new('Cylinder.002')
me_cylinder_002.from_pydata([(-0.3045, 0.1191, -2.829e-09), (0.0464, 0.1191, 5.701e-09), (-0.3045, 0.1031, -0.05954), (0.0464, 0.1031, -0.05954), (-0.3045, 0.05954, -0.1031), (0.0464, 0.05954, -0.1031), (-0.3045, -9.889e-09, -0.1191), (0.0464, -9.889e-09, -0.1191), (-0.3045, -0.05954, -0.1031), (0.0464, -0.05954, -0.1031), (-0.3045, -0.1031, -0.05954), (0.0464, -0.1031, -0.05954), (-0.3045, -0.1191, -2.081e-08), (0.0464, -0.1191, -1.228e-08), (-0.3045, -0.1031, 0.05954), (0.0464, -0.1031, 0.05954), (-0.3045, -0.05954, 0.1031), (0.0464, -0.05954, 0.1031), (-0.3045, -6.005e-08, 0.1191), (0.0464, -6.005e-08, 0.1191), (-0.3045, 0.05954, 0.1031), (0.0464, 0.05954, 0.1031), (-0.3045, 0.1031, 0.05954), (0.0464, 0.1031, 0.05954), (0.0464, 0.07371, -0.04256), (0.0464, 0.08511, 5.701e-09), (0.0464, 0.04256, -0.07371), (0.0464, 2.4e-08, -0.08511), (0.0464, -0.04256, -0.07371), (0.0464, -0.07371, -0.04256), (0.0464, -0.08511, -7.151e-09), (0.0464, -0.07371, 0.04256), (0.0464, -0.04256, 0.07371), (0.0464, -1.185e-08, 0.08511), (0.0464, 0.04256, 0.07371), (0.0464, 0.07371, 0.04256), (0.08133, 0.07371, -0.04256), (0.08133, 0.08511, 1.015e-08), (0.08133, 0.04256, -0.07371), (0.08133, 2.4e-08, -0.08511), (0.08133, -0.04256, -0.07371), (0.08133, -0.07371, -0.04256), (0.08133, -0.08511, -2.697e-09), (0.08133, -0.07371, 0.04256), (0.08133, -0.04256, 0.07371), (0.08133, -1.185e-08, 0.08511), (0.08133, 0.04256, 0.07371), (0.08133, 0.07371, 0.04256)], [], [(0, 1, 3, 2), (2, 3, 5, 4), (4, 5, 7, 6), (6, 7, 9, 8), (8, 9, 11, 10), (10, 11, 13, 12), (12, 13, 15, 14), (14, 15, 17, 16), (16, 17, 19, 18), (18, 19, 21, 20), (5, 3, 24, 26), (20, 21, 23, 22), (22, 23, 1, 0), (0, 2, 4, 6, 8, 10, 12, 14, 16, 18, 20, 22), (28, 27, 39, 40), (21, 19, 33, 34), (19, 17, 32, 33), (17, 15, 31, 32), (15, 13, 30, 31), (13, 11, 29, 30), (11, 9, 28, 29), (9, 7, 27, 28), (1, 23, 35, 25), (3, 1, 25, 24), (7, 5, 26, 27), (23, 21, 34, 35), (36, 37, 47, 46, 45, 44, 43, 42, 41, 40, 39, 38), (35, 34, 46, 47), (24, 25, 37, 36), (32, 31, 43, 44), (29, 28, 40, 41), (25, 35, 47, 37), (26, 24, 36, 38), (33, 32, 44, 45), (30, 29, 41, 42), (27, 26, 38, 39), (34, 33, 45, 46), (31, 30, 42, 43)])
me_cylinder_002.polygons.foreach_set('use_smooth', [True] * 38)
_uv = me_cylinder_002.uv_layers.new(name='UVMap')
_uv.uv.foreach_set('vector', [1.0, 0.5, 1.0, 1.0, 0.9167, 1.0, 0.9167, 0.5, 0.9167, 0.5, 0.9167, 1.0, 0.8333, 1.0, 0.8333, 0.5, 0.8333, 0.5, 0.8333, 1.0, 0.75, 1.0, 0.75, 0.5, 0.75, 0.5, 0.75, 1.0, 0.6667, 1.0, 0.6667, 0.5, 0.6667, 0.5, 0.6667, 1.0, 0.5833, 1.0, 0.5833, 0.5, 0.5833, 0.5, 0.5833, 1.0, 0.5, 1.0, 0.5, 0.5, 0.5, 0.5, 0.5, 1.0, 0.4167, 1.0, 0.4167, 0.5, 0.4167, 0.5, 0.4167, 1.0, 0.3333, 1.0, 0.3333, 0.5, 0.3333, 0.5, 0.3333, 1.0, 0.25, 1.0, 0.25, 0.5, 0.25, 0.5, 0.25, 1.0, 0.1667, 1.0, 0.1667, 0.5, 0.8333, 1.0, 0.9167, 1.0, 0.9167, 1.0, 0.8333, 1.0, 0.1667, 0.5, 0.1667, 1.0, 0.08333, 1.0, 0.08333, 0.5, 0.08333, 0.5, 0.08333, 1.0, 7.451e-08, 1.0, 7.451e-08, 0.5, 0.75, 0.49, 0.87, 0.4578, 0.9578, 0.37, 0.99, 0.25, 0.9578, 0.13, 0.87, 0.04215, 0.75, 0.01, 0.63, 0.04215, 0.5422, 0.13, 0.51, 0.25, 0.5422, 0.37, 0.63, 0.4578, 0.6667, 1.0, 0.75, 1.0, 0.75, 1.0, 0.6667, 1.0, 0.1667, 1.0, 0.25, 1.0, 0.25, 1.0, 0.1667, 1.0, 0.25, 1.0, 0.3333, 1.0, 0.3333, 1.0, 0.25, 1.0, 0.3333, 1.0, 0.4167, 1.0, 0.4167, 1.0, 0.3333, 1.0, 0.4167, 1.0, 0.5, 1.0, 0.5, 1.0, 0.4167, 1.0, 0.5, 1.0, 0.5833, 1.0, 0.5833, 1.0, 0.5, 1.0, 0.5833, 1.0, 0.6667, 1.0, 0.6667, 1.0, 0.5833, 1.0, 0.6667, 1.0, 0.75, 1.0, 0.75, 1.0, 0.6667, 1.0, 7.451e-08, 1.0, 0.08333, 1.0, 0.08333, 1.0, 7.451e-08, 1.0, 0.9167, 1.0, 1.0, 1.0, 1.0, 1.0, 0.9167, 1.0, 0.75, 1.0, 0.8333, 1.0, 0.8333, 1.0, 0.75, 1.0, 0.08333, 1.0, 0.1667, 1.0, 0.1667, 1.0, 0.08333, 1.0, 0.37, 0.4578, 0.25, 0.49, 0.13, 0.4578, 0.04215, 0.37, 0.01, 0.25, 0.04215, 0.13, 0.13, 0.04215, 0.25, 0.01, 0.37, 0.04215, 0.4578, 0.13, 0.49, 0.25, 0.4578, 0.37, 0.08333, 1.0, 0.1667, 1.0, 0.1667, 1.0, 0.08333, 1.0, 0.9167, 1.0, 1.0, 1.0, 1.0, 1.0, 0.9167, 1.0, 0.3333, 1.0, 0.4167, 1.0, 0.4167, 1.0, 0.3333, 1.0, 0.5833, 1.0, 0.6667, 1.0, 0.6667, 1.0, 0.5833, 1.0, 7.451e-08, 1.0, 0.08333, 1.0, 0.08333, 1.0, 7.451e-08, 1.0, 0.8333, 1.0, 0.9167, 1.0, 0.9167, 1.0, 0.8333, 1.0, 0.25, 1.0, 0.3333, 1.0, 0.3333, 1.0, 0.25, 1.0, 0.5, 1.0, 0.5833, 1.0, 0.5833, 1.0, 0.5, 1.0, 0.75, 1.0, 0.8333, 1.0, 0.8333, 1.0, 0.75, 1.0, 0.1667, 1.0, 0.25, 1.0, 0.25, 1.0, 0.1667, 1.0, 0.4167, 1.0, 0.5, 1.0, 0.5, 1.0, 0.4167, 1.0])
me_cylinder_002.use_remesh_fix_poles = True
me_cylinder_002.use_remesh_preserve_attributes = False
me_cylinder_002.use_mirror_vertex_groups = False
me_cylinder_002.update()
me_cylinder_004 = bpy.data.meshes.new('Cylinder.004')
me_cylinder_004.from_pydata([(-0.3263, 0.1191, 8.146e-10), (0.0464, 0.1191, 9.344e-09), (-0.3263, 0.1031, -0.05954), (0.0464, 0.1031, -0.05954), (-0.3263, 0.05954, -0.1031), (0.0464, 0.05954, -0.1031), (-0.3263, -1.147e-08, -0.1191), (0.0464, -1.147e-08, -0.1191), (-0.3263, -0.05954, -0.1031), (0.0464, -0.05954, -0.1031), (-0.3263, -0.1031, -0.05954), (0.0464, -0.1031, -0.05954), (-0.3263, -0.1191, -1.717e-08), (0.0464, -0.1191, -8.637e-09), (-0.3263, -0.1031, 0.05954), (0.0464, -0.1031, 0.05954), (-0.3263, -0.05954, 0.1031), (0.0464, -0.05954, 0.1031), (-0.3263, -6.163e-08, 0.1191), (0.0464, -6.163e-08, 0.1191), (-0.3263, 0.05954, 0.1031), (0.0464, 0.05954, 0.1031), (-0.3263, 0.1031, 0.05954), (0.0464, 0.1031, 0.05954), (0.0464, 0.07371, -0.04256), (0.0464, 0.08511, 9.344e-09), (0.0464, 0.04256, -0.07371), (0.0464, 2.242e-08, -0.08511), (0.0464, -0.04256, -0.07371), (0.0464, -0.07371, -0.04256), (0.0464, -0.08511, -3.507e-09), (0.0464, -0.07371, 0.04256), (0.0464, -0.04256, 0.07371), (0.0464, -1.343e-08, 0.08511), (0.0464, 0.04256, 0.07371), (0.0464, 0.07371, 0.04256), (0.08133, 0.07371, -0.04256), (0.08133, 0.08511, 1.38e-08), (0.08133, 0.04256, -0.07371), (0.08133, 2.242e-08, -0.08511), (0.08133, -0.04256, -0.07371), (0.08133, -0.07371, -0.04256), (0.08133, -0.08511, 9.469e-10), (0.08133, -0.07371, 0.04256), (0.08133, -0.04256, 0.07371), (0.08133, -1.343e-08, 0.08511), (0.08133, 0.04256, 0.07371), (0.08133, 0.07371, 0.04256)], [], [(0, 1, 3, 2), (2, 3, 5, 4), (4, 5, 7, 6), (6, 7, 9, 8), (8, 9, 11, 10), (10, 11, 13, 12), (12, 13, 15, 14), (14, 15, 17, 16), (16, 17, 19, 18), (18, 19, 21, 20), (5, 3, 24, 26), (20, 21, 23, 22), (22, 23, 1, 0), (0, 2, 4, 6, 8, 10, 12, 14, 16, 18, 20, 22), (28, 27, 39, 40), (21, 19, 33, 34), (19, 17, 32, 33), (17, 15, 31, 32), (15, 13, 30, 31), (13, 11, 29, 30), (11, 9, 28, 29), (9, 7, 27, 28), (1, 23, 35, 25), (3, 1, 25, 24), (7, 5, 26, 27), (23, 21, 34, 35), (36, 37, 47, 46, 45, 44, 43, 42, 41, 40, 39, 38), (35, 34, 46, 47), (24, 25, 37, 36), (32, 31, 43, 44), (29, 28, 40, 41), (25, 35, 47, 37), (26, 24, 36, 38), (33, 32, 44, 45), (30, 29, 41, 42), (27, 26, 38, 39), (34, 33, 45, 46), (31, 30, 42, 43)])
me_cylinder_004.polygons.foreach_set('use_smooth', [True] * 38)
_uv = me_cylinder_004.uv_layers.new(name='UVMap')
_uv.uv.foreach_set('vector', [1.0, 0.5, 1.0, 1.0, 0.9167, 1.0, 0.9167, 0.5, 0.9167, 0.5, 0.9167, 1.0, 0.8333, 1.0, 0.8333, 0.5, 0.8333, 0.5, 0.8333, 1.0, 0.75, 1.0, 0.75, 0.5, 0.75, 0.5, 0.75, 1.0, 0.6667, 1.0, 0.6667, 0.5, 0.6667, 0.5, 0.6667, 1.0, 0.5833, 1.0, 0.5833, 0.5, 0.5833, 0.5, 0.5833, 1.0, 0.5, 1.0, 0.5, 0.5, 0.5, 0.5, 0.5, 1.0, 0.4167, 1.0, 0.4167, 0.5, 0.4167, 0.5, 0.4167, 1.0, 0.3333, 1.0, 0.3333, 0.5, 0.3333, 0.5, 0.3333, 1.0, 0.25, 1.0, 0.25, 0.5, 0.25, 0.5, 0.25, 1.0, 0.1667, 1.0, 0.1667, 0.5, 0.8333, 1.0, 0.9167, 1.0, 0.9167, 1.0, 0.8333, 1.0, 0.1667, 0.5, 0.1667, 1.0, 0.08333, 1.0, 0.08333, 0.5, 0.08333, 0.5, 0.08333, 1.0, 7.451e-08, 1.0, 7.451e-08, 0.5, 0.75, 0.49, 0.87, 0.4578, 0.9578, 0.37, 0.99, 0.25, 0.9578, 0.13, 0.87, 0.04215, 0.75, 0.01, 0.63, 0.04215, 0.5422, 0.13, 0.51, 0.25, 0.5422, 0.37, 0.63, 0.4578, 0.6667, 1.0, 0.75, 1.0, 0.75, 1.0, 0.6667, 1.0, 0.1667, 1.0, 0.25, 1.0, 0.25, 1.0, 0.1667, 1.0, 0.25, 1.0, 0.3333, 1.0, 0.3333, 1.0, 0.25, 1.0, 0.3333, 1.0, 0.4167, 1.0, 0.4167, 1.0, 0.3333, 1.0, 0.4167, 1.0, 0.5, 1.0, 0.5, 1.0, 0.4167, 1.0, 0.5, 1.0, 0.5833, 1.0, 0.5833, 1.0, 0.5, 1.0, 0.5833, 1.0, 0.6667, 1.0, 0.6667, 1.0, 0.5833, 1.0, 0.6667, 1.0, 0.75, 1.0, 0.75, 1.0, 0.6667, 1.0, 7.451e-08, 1.0, 0.08333, 1.0, 0.08333, 1.0, 7.451e-08, 1.0, 0.9167, 1.0, 1.0, 1.0, 1.0, 1.0, 0.9167, 1.0, 0.75, 1.0, 0.8333, 1.0, 0.8333, 1.0, 0.75, 1.0, 0.08333, 1.0, 0.1667, 1.0, 0.1667, 1.0, 0.08333, 1.0, 0.37, 0.4578, 0.25, 0.49, 0.13, 0.4578, 0.04215, 0.37, 0.01, 0.25, 0.04215, 0.13, 0.13, 0.04215, 0.25, 0.01, 0.37, 0.04215, 0.4578, 0.13, 0.49, 0.25, 0.4578, 0.37, 0.08333, 1.0, 0.1667, 1.0, 0.1667, 1.0, 0.08333, 1.0, 0.9167, 1.0, 1.0, 1.0, 1.0, 1.0, 0.9167, 1.0, 0.3333, 1.0, 0.4167, 1.0, 0.4167, 1.0, 0.3333, 1.0, 0.5833, 1.0, 0.6667, 1.0, 0.6667, 1.0, 0.5833, 1.0, 7.451e-08, 1.0, 0.08333, 1.0, 0.08333, 1.0, 7.451e-08, 1.0, 0.8333, 1.0, 0.9167, 1.0, 0.9167, 1.0, 0.8333, 1.0, 0.25, 1.0, 0.3333, 1.0, 0.3333, 1.0, 0.25, 1.0, 0.5, 1.0, 0.5833, 1.0, 0.5833, 1.0, 0.5, 1.0, 0.75, 1.0, 0.8333, 1.0, 0.8333, 1.0, 0.75, 1.0, 0.1667, 1.0, 0.25, 1.0, 0.25, 1.0, 0.1667, 1.0, 0.4167, 1.0, 0.5, 1.0, 0.5, 1.0, 0.4167, 1.0])
me_cylinder_004.use_remesh_fix_poles = True
me_cylinder_004.use_remesh_preserve_attributes = False
me_cylinder_004.use_mirror_vertex_groups = False
me_cylinder_004.update()
me_cube_004 = bpy.data.meshes.new('Cube.004')
me_cube_004.from_pydata([(-1.055, -1.347, -2.463), (-1.055, -1.347, 2.514), (-1.055, -1.021, -2.463), (-1.055, -1.021, 2.514), (0.3555, -1.347, -2.463), (0.3555, -1.347, 2.514), (0.3555, -1.021, -2.463), (0.3555, -1.021, 2.514), (-1.055, -0.2177, -2.463), (-1.055, -0.2177, 2.514), (-1.055, 0.1081, -2.463), (-1.055, 0.1081, 2.514), (0.3555, -0.2177, -2.463), (0.3555, -0.2177, 2.514), (0.3555, 0.1081, -2.463), (0.3555, 0.1081, 2.514)], [], [(2, 3, 7, 6), (6, 7, 5, 4), (4, 5, 1, 0), (10, 11, 15, 14), (14, 15, 13, 12), (12, 13, 9, 8)])
_uv = me_cube_004.uv_layers.new(name='UVMap')
_uv.uv.foreach_set('vector', [0.375, 0.25, 0.625, 0.25, 0.625, 0.5, 0.375, 0.5, 0.375, 0.5, 0.625, 0.5, 0.625, 0.75, 0.375, 0.75, 0.375, 0.75, 0.625, 0.75, 0.625, 1.0, 0.375, 1.0, 0.375, 0.25, 0.625, 0.25, 0.625, 0.5, 0.375, 0.5, 0.375, 0.5, 0.625, 0.5, 0.625, 0.75, 0.375, 0.75, 0.375, 0.75, 0.625, 0.75, 0.625, 1.0, 0.375, 1.0])
me_cube_004.use_remesh_fix_poles = True
me_cube_004.use_remesh_preserve_attributes = False
me_cube_004.use_mirror_vertex_groups = False
me_cube_004.update()
me_cylinder_009 = bpy.data.meshes.new('Cylinder.009')
me_cylinder_009.from_pydata([(-0.082, 0.4095, 0.07679), (0.2688, 0.3302, 0.07679), (-0.082, 0.3786, -0.07872), (0.2688, 0.3053, -0.04837), (-0.082, 0.2905, -0.2106), (0.2688, 0.2344, -0.1545), (-0.082, 0.1586, -0.2986), (0.2688, 0.1283, -0.2254), (-0.082, 0.003121, -0.3296), (0.2688, 0.003121, -0.2503), (-0.082, -0.1524, -0.2986), (0.2688, -0.122, -0.2254), (-0.082, -0.2842, -0.2106), (0.2688, -0.2281, -0.1545), (-0.082, -0.3723, -0.07872), (0.2688, -0.299, -0.04837), (-0.082, -0.4032, 0.07679), (0.2688, -0.3239, 0.07679), (-0.082, -0.3723, 0.2323), (0.2688, -0.299, 0.2019), (-0.082, -0.2842, 0.3641), (0.2688, -0.2281, 0.308), (-0.082, -0.1524, 0.4522), (0.2688, -0.122, 0.3789), (-0.082, 0.003121, 0.4832), (0.2688, 0.003121, 0.4038), (-0.082, 0.1586, 0.4522), (0.2688, 0.1283, 0.3789), (-0.082, 0.2905, 0.3641), (0.2688, 0.2344, 0.308), (-0.082, 0.3786, 0.2323), (0.2688, 0.3053, 0.2019), (-0.082, 0.5025, 0.07679), (-0.082, 0.4645, -0.1143), (-0.082, 0.3562, -0.2763), (-0.082, 0.1942, -0.3846), (-0.082, 0.003121, -0.4226), (-0.082, -0.188, -0.3846), (-0.082, -0.35, -0.2763), (-0.082, -0.4582, -0.1143), (-0.082, -0.4962, 0.07679), (-0.082, -0.4582, 0.2679), (-0.082, -0.35, 0.4299), (-0.082, -0.188, 0.5381), (-0.082, 0.003121, 0.5761), (-0.082, 0.1942, 0.5381), (-0.082, 0.3562, 0.4299), (-0.082, 0.4645, 0.2679), (-0.214, 0.5025, 0.07679), (-0.214, 0.4645, -0.1143), (-0.214, 0.3562, -0.2763), (-0.214, 0.1942, -0.3846), (-0.214, 0.003121, -0.4226), (-0.214, -0.188, -0.3846), (-0.214, -0.35, -0.2763), (-0.214, -0.4582, -0.1143), (-0.214, -0.4962, 0.07679), (-0.214, -0.4582, 0.2679), (-0.214, -0.35, 0.4299), (-0.214, -0.188, 0.5381), (-0.214, 0.003121, 0.5761), (-0.214, 0.1942, 0.5381), (-0.214, 0.3562, 0.4299), (-0.214, 0.4645, 0.2679), (-0.08096, 0.4645, -0.2806), (-0.08096, 0.3562, -0.4426), (-0.08096, 0.1942, -0.5509), (-0.08096, 0.003121, -0.5889), (-0.08096, -0.188, -0.5509), (-0.08096, -0.35, -0.4426), (-0.08096, -0.4582, -0.2806), (-0.08096, 0.4645, -0.7397), (-0.08096, 0.3562, -0.9017), (-0.08096, 0.1942, -1.01), (-0.08096, 0.003121, -1.048), (-0.08096, -0.188, -1.01), (-0.08096, -0.35, -0.9017), (-0.08096, -0.4582, -0.7397), (-0.2112, 0.4645, -0.7844), (-0.2112, 0.3562, -0.9464), (-0.2112, 0.1942, -1.055), (-0.2112, 0.003121, -1.093), (-0.2112, -0.188, -1.055), (-0.2112, -0.35, -0.9464), (-0.2112, -0.4582, -0.7844)], [], [(0, 1, 3, 2), (2, 3, 5, 4), (4, 5, 7, 6), (6, 7, 9, 8), (8, 9, 11, 10), (10, 11, 13, 12), (12, 13, 15, 14), (14, 15, 17, 16), (16, 17, 19, 18), (18, 19, 21, 20), (20, 21, 23, 22), (22, 23, 25, 24), (24, 25, 27, 26), (26, 27, 29, 28), (3, 1, 31, 29, 27, 25, 23, 21, 19, 17, 15, 13, 11, 9, 7, 5), (28, 29, 31, 30), (30, 31, 1, 0), (30, 0, 32, 47), (6, 8, 36, 35), (16, 18, 41, 40), (26, 28, 46, 45), (2, 4, 34, 33), (12, 14, 39, 38), (22, 24, 44, 43), (8, 10, 37, 36), (18, 20, 42, 41), (28, 30, 47, 46), (4, 6, 35, 34), (14, 16, 40, 39), (0, 2, 33, 32), (24, 26, 45, 44), (10, 12, 38, 37), (20, 22, 43, 42), (45, 46, 62, 61), (38, 39, 55, 54), (46, 47, 63, 62), (39, 40, 56, 55), (32, 33, 49, 48), (47, 32, 48, 63), (40, 41, 57, 56), (33, 34, 50, 49), (41, 42, 58, 57), (34, 35, 51, 50), (42, 43, 59, 58), (35, 36, 52, 51), (43, 44, 60, 59), (36, 37, 53, 52), (44, 45, 61, 60), (37, 38, 54, 53), (53, 54, 69, 68), (51, 52, 67, 66), (49, 50, 65, 64), (54, 55, 70, 69), (52, 53, 68, 67), (50, 51, 66, 65), (65, 66, 73, 72), (68, 69, 76, 75), (66, 67, 74, 73), (64, 65, 72, 71), (69, 70, 77, 76), (67, 68, 75, 74), (75, 76, 83, 82), (73, 74, 81, 80), (71, 72, 79, 78), (76, 77, 84, 83), (74, 75, 82, 81), (72, 73, 80, 79), (55, 84, 77, 70), (64, 71, 78, 49)])
me_cylinder_009.polygons.foreach_set('use_smooth', [True] * 69)
_k = set([(0, 2), (0, 30), (1, 3), (1, 31), (2, 4), (3, 5), (4, 6), (5, 7), (6, 8), (7, 9), (8, 10), (9, 11), (10, 12), (11, 13), (12, 14), (13, 15), (14, 16), (15, 17), (16, 18), (17, 19), (18, 20), (19, 21), (20, 22), (21, 23), (22, 24), (23, 25), (24, 26), (25, 27), (26, 28), (27, 29), (28, 30), (29, 31), (32, 33), (32, 47), (33, 34), (34, 35), (35, 36), (36, 37), (37, 38), (38, 39), (39, 40), (40, 41), (41, 42), (42, 43), (43, 44), (44, 45), (45, 46), (46, 47), (64, 65), (64, 71), (65, 66), (66, 67), (67, 68), (68, 69), (69, 70), (70, 77), (71, 72), (72, 73), (73, 74), (74, 75), (75, 76), (76, 77)])
me_cylinder_009.attributes.new('sharp_edge', 'BOOLEAN', 'EDGE').data.foreach_set('value', [ (min(e.vertices), max(e.vertices)) in _k for e in me_cylinder_009.edges])
_uv = me_cylinder_009.uv_layers.new(name='UVMap')
_uv.uv.foreach_set('vector', [0.8493, 0.5685, 0.706, 0.5514, 0.689, 0.4618, 0.8284, 0.4202, 0.8284, 0.4202, 0.689, 0.4618, 0.6366, 0.3838, 0.7519, 0.2913, 0.7519, 0.2913, 0.6366, 0.3838, 0.559, 0.3286, 0.6317, 0.2013, 0.6317, 0.2013, 0.559, 0.3286, 0.4669, 0.3095, 0.4862, 0.1638, 0.4862, 0.1638, 0.4669, 0.3095, 0.3752, 0.3249, 0.3377, 0.1847, 0.3377, 0.1847, 0.3752, 0.3249, 0.2982, 0.375, 0.2088, 0.2609, 0.2088, 0.2609, 0.2982, 0.375, 0.2448, 0.451, 0.1193, 0.3805, 0.1193, 0.3805, 0.2448, 0.451, 0.2249, 0.5426, 0.08267, 0.5253, 0.08267, 0.5253, 0.2249, 0.5426, 0.2431, 0.6338, 0.1041, 0.673, 0.1041, 0.673, 0.2431, 0.6338, 0.2957, 0.7086, 0.1803, 0.8014, 0.1803, 0.8014, 0.2957, 0.7086, 0.3724, 0.7637, 0.2996, 0.891, 0.2996, 0.891, 0.3724, 0.7637, 0.4647, 0.785, 0.4441, 0.9282, 0.4441, 0.9282, 0.4647, 0.785, 0.5565, 0.7681, 0.5921, 0.9077, 0.5921, 0.9077, 0.5565, 0.7681, 0.6334, 0.7164, 0.7212, 0.8322, 0.689, 0.4618, 0.706, 0.5514, 0.687, 0.6406, 0.6334, 0.7164, 0.5565, 0.7681, 0.4647, 0.785, 0.3724, 0.7637, 0.2957, 0.7086, 0.2431, 0.6338, 0.2249, 0.5426, 0.2448, 0.451, 0.2982, 0.375, 0.3752, 0.3249, 0.4669, 0.3095, 0.559, 0.3286, 0.6366, 0.3838, 0.7212, 0.8322, 0.6334, 0.7164, 0.687, 0.6406, 0.8115, 0.7132, 0.8115, 0.7132, 0.687, 0.6406, 0.706, 0.5514, 0.8493, 0.5685, 0.8115, 0.7132, 0.8493, 0.5685, 0.8855, 0.5706, 0.844, 0.7292, 0.6317, 0.2013, 0.4862, 0.1638, 0.4883, 0.1273, 0.6475, 0.1682, 0.08267, 0.5253, 0.1041, 0.673, 0.07006, 0.6851, 0.04659, 0.5235, 0.5921, 0.9077, 0.7212, 0.8322, 0.745, 0.8595, 0.6038, 0.9419, 0.8284, 0.4202, 0.7519, 0.2913, 0.779, 0.2668, 0.8627, 0.4081, 0.2088, 0.2609, 0.1193, 0.3805, 0.08669, 0.365, 0.1847, 0.2339, 0.2996, 0.891, 0.4441, 0.9282, 0.442, 0.9643, 0.2839, 0.9235, 0.4862, 0.1638, 0.3377, 0.1847, 0.3258, 0.1503, 0.4883, 0.1273, 0.1041, 0.673, 0.1803, 0.8014, 0.1534, 0.8255, 0.07006, 0.6851, 0.7212, 0.8322, 0.8115, 0.7132, 0.844, 0.7292, 0.745, 0.8595, 0.7519, 0.2913, 0.6317, 0.2013, 0.6475, 0.1682, 0.779, 0.2668, 0.1193, 0.3805, 0.08267, 0.5253, 0.04659, 0.5235, 0.08669, 0.365, 0.8493, 0.5685, 0.8284, 0.4202, 0.8627, 0.4081, 0.8855, 0.5706, 0.4441, 0.9282, 0.5921, 0.9077, 0.6038, 0.9419, 0.442, 0.9643, 0.3377, 0.1847, 0.2088, 0.2609, 0.1847, 0.2339, 0.3258, 0.1503, 0.1803, 0.8014, 0.2996, 0.891, 0.2839, 0.9235, 0.1534, 0.8255, 0.6038, 0.9419, 0.745, 0.8595, 0.7669, 0.8795, 0.6165, 0.9688, 0.1847, 0.2339, 0.08669, 0.365, 0.05862, 0.3553, 0.1625, 0.2139, 0.745, 0.8595, 0.844, 0.7292, 0.872, 0.7392, 0.7669, 0.8795, 0.08669, 0.365, 0.04659, 0.5235, 0.01703, 0.5253, 0.05862, 0.3553, 0.8855, 0.5706, 0.8627, 0.4081, 0.8897, 0.3949, 0.9153, 0.569, 0.844, 0.7292, 0.8855, 0.5706, 0.9153, 0.569, 0.872, 0.7392, 0.04659, 0.5235, 0.07006, 0.6851, 0.04351, 0.6981, 0.01703, 0.5253, 0.8627, 0.4081, 0.779, 0.2668, 0.799, 0.2441, 0.8897, 0.3949, 0.07006, 0.6851, 0.1534, 0.8255, 0.1338, 0.8477, 0.04351, 0.6981, 0.779, 0.2668, 0.6475, 0.1682, 0.6575, 0.1396, 0.799, 0.2441, 0.1534, 0.8255, 0.2839, 0.9235, 0.2742, 0.9515, 0.1338, 0.8477, 0.6475, 0.1682, 0.4883, 0.1273, 0.4868, 0.09707, 0.6575, 0.1396, 0.2839, 0.9235, 0.442, 0.9643, 0.4435, 0.994, 0.2742, 0.9515, 0.4883, 0.1273, 0.3258, 0.1503, 0.3129, 0.1232, 0.4868, 0.09707, 0.442, 0.9643, 0.6038, 0.9419, 0.6165, 0.9688, 0.4435, 0.994, 0.3258, 0.1503, 0.1847, 0.2339, 0.1625, 0.2139, 0.3129, 0.1232, 0.7884, 0.1517, 0.7457, 0.139, 0.7792, 0.1025, 0.8217, 0.1163, 0.8503, 0.2117, 0.8243, 0.1766, 0.8578, 0.1421, 0.8846, 0.1774, 0.8665, 0.2989, 0.8642, 0.254, 0.8997, 0.2194, 0.9022, 0.2652, 0.7457, 0.139, 0.7007, 0.1381, 0.7334, 0.1014, 0.7792, 0.1025, 0.8243, 0.1766, 0.7884, 0.1517, 0.8217, 0.1163, 0.8578, 0.1421, 0.8642, 0.254, 0.8503, 0.2117, 0.8846, 0.1774, 0.8997, 0.2194, 0.8997, 0.2194, 0.8846, 0.1774, 0.9464, 0.1045, 0.9567, 0.1419, 0.8217, 0.1163, 0.7792, 0.1025, 0.855, 0.04323, 0.8927, 0.05235, 0.8846, 0.1774, 0.8578, 0.1421, 0.9246, 0.07324, 0.9464, 0.1045, 0.9022, 0.2652, 0.8997, 0.2194, 0.9567, 0.1419, 0.9538, 0.1805, 0.7792, 0.1025, 0.7334, 0.1014, 0.8165, 0.04724, 0.855, 0.04323, 0.8578, 0.1421, 0.8217, 0.1163, 0.8927, 0.05235, 0.9246, 0.07324, 0.8927, 0.05235, 0.855, 0.04323, 0.8649, 0.01333, 0.9089, 0.02706, 0.9464, 0.1045, 0.9246, 0.07324, 0.9446, 0.05265, 0.9712, 0.08751, 0.9538, 0.1805, 0.9567, 0.1419, 0.9863, 0.1311, 0.9859, 0.1808, 0.855, 0.04323, 0.8165, 0.04724, 0.8153, 0.0152, 0.8649, 0.01333, 0.9246, 0.07324, 0.8927, 0.05235, 0.9089, 0.02706, 0.9446, 0.05265, 0.9567, 0.1419, 0.9464, 0.1045, 0.9712, 0.08751, 0.9863, 0.1311, 0.6851, 0.09571, 0.8153, 0.0152, 0.8165, 0.04724, 0.7334, 0.1014, 0.9022, 0.2652, 0.9538, 0.1805, 0.9859, 0.1808, 0.9094, 0.3133])
me_cylinder_009.materials.append(mat_counter)
me_cylinder_009.use_remesh_fix_poles = True
me_cylinder_009.use_remesh_preserve_attributes = False
me_cylinder_009.use_mirror_vertex_groups = False
me_cylinder_009.update()

# ---- objects
ob_top_door = bpy.data.objects.new('top_door', me_cube)
ob_hinge1 = bpy.data.objects.new('hinge1', me_cylinder_003)
ob_top_door_lock = bpy.data.objects.new('top_door_lock', me_cylinder_005)
ob_hinge2 = bpy.data.objects.new('hinge2', me_cylinder_006)
ob_hinge4 = bpy.data.objects.new('hinge4', me_cylinder_007)
ob_base = bpy.data.objects.new('base', me_cube_001)
ob_hinge3 = bpy.data.objects.new('hinge3', me_cylinder_001)
ob_left_door_window2 = bpy.data.objects.new('left_door_window2', me_cube_005)
ob_left_door = bpy.data.objects.new('left_door', me_cube_006)
ob_left_door_window1 = bpy.data.objects.new('left_door_window1', me_cube_009)
ob_right_door = bpy.data.objects.new('right_door', me_cube_002)
ob_right_door_lock = bpy.data.objects.new('right_door_lock', me_cylinder_002)
ob_left_door_lock = bpy.data.objects.new('left_door_lock', me_cylinder_004)
ob_counter_details = bpy.data.objects.new('counter_details', me_cube_004)
ob_counter = bpy.data.objects.new('counter', me_cylinder_009)
ob_counter2 = bpy.data.objects.new('counter2', me_cylinder_009)

# ---- transforms, parenting, visibility, modifiers, constraints
ob_top_door.location = (0.04335, 0.04428, 2.728)
ob_top_door.lock_rotations_4d = False
ob_top_door.empty_display_type = 'ARROWS'
ob_top_door.lineart.crease_threshold = 0.0
_m = ob_top_door.modifiers.new('Auto Smooth', 'NODES')
_m.node_group = ng_auto_smooth
_gi = [s.identifier for s in ng_auto_smooth.interface.items_tree if s.item_type == 'SOCKET' and s.in_out == 'INPUT']
_m[_gi[1]] = 0.5236  # Angle
ob_hinge1.location = (0.003192, -2.263, -2.075)
ob_hinge1.lineart.crease_threshold = 0.0
_m = ob_hinge1.modifiers.new('Auto Smooth', 'NODES')
_m.node_group = ng_auto_smooth
_gi = [s.identifier for s in ng_auto_smooth.interface.items_tree if s.item_type == 'SOCKET' and s.in_out == 'INPUT']
_m[_gi[1]] = 0.5585  # Angle
ob_top_door_lock.location = (0.08274, 1.969, 2.719)
ob_top_door_lock.lineart.crease_threshold = 0.0
_m = ob_top_door_lock.modifiers.new('Auto Smooth', 'NODES')
_m.node_group = ng_auto_smooth
_gi = [s.identifier for s in ng_auto_smooth.interface.items_tree if s.item_type == 'SOCKET' and s.in_out == 'INPUT']
_m[_gi[1]] = 0.5585  # Angle
ob_hinge2.location = (0.003192, -2.263, 0.07883)
ob_hinge2.lineart.crease_threshold = 0.0
_m = ob_hinge2.modifiers.new('Auto Smooth', 'NODES')
_m.node_group = ng_auto_smooth
_gi = [s.identifier for s in ng_auto_smooth.interface.items_tree if s.item_type == 'SOCKET' and s.in_out == 'INPUT']
_m[_gi[1]] = 0.5585  # Angle
ob_hinge4.location = (0.003192, -2.263, 2.721)
ob_hinge4.lineart.crease_threshold = 0.0
_m = ob_hinge4.modifiers.new('Auto Smooth', 'NODES')
_m.node_group = ng_auto_smooth
_gi = [s.identifier for s in ng_auto_smooth.interface.items_tree if s.item_type == 'SOCKET' and s.in_out == 'INPUT']
_m[_gi[1]] = 0.5585  # Angle
ob_base.location = (-0.9971, 0.04121, -0.6121)
ob_base.lineart.crease_threshold = 0.0
ob_hinge3.location = (0.003192, 2.339, -0.7135)
ob_hinge3.lineart.crease_threshold = 0.0
_m = ob_hinge3.modifiers.new('Auto Smooth', 'NODES')
_m.node_group = ng_auto_smooth
_gi = [s.identifier for s in ng_auto_smooth.interface.items_tree if s.item_type == 'SOCKET' and s.in_out == 'INPUT']
_m[_gi[1]] = 0.5585  # Angle
ob_left_door_window2.location = (0.1383, -0.005536, 0.2246)
ob_left_door_window2.lock_rotations_4d = False
ob_left_door_window2.empty_display_type = 'ARROWS'
ob_left_door_window2.lineart.crease_threshold = 0.0
_m = ob_left_door_window2.modifiers.new('Auto Smooth', 'NODES')
_m.node_group = ng_auto_smooth
_gi = [s.identifier for s in ng_auto_smooth.interface.items_tree if s.item_type == 'SOCKET' and s.in_out == 'INPUT']
_m[_gi[1]] = 0.5236  # Angle
ob_left_door.location = (0.1049, -0.6744, -0.6916)
ob_left_door.lock_rotations_4d = False
ob_left_door.empty_display_type = 'ARROWS'
ob_left_door.lineart.crease_threshold = 0.0
_m = ob_left_door.modifiers.new('Auto Smooth', 'NODES')
_m.node_group = ng_auto_smooth
_gi = [s.identifier for s in ng_auto_smooth.interface.items_tree if s.item_type == 'SOCKET' and s.in_out == 'INPUT']
_m[_gi[1]] = 0.5236  # Angle
ob_left_door_window1.location = (0.1383, -1.133, 0.2246)
ob_left_door_window1.lock_rotations_4d = False
ob_left_door_window1.empty_display_type = 'ARROWS'
ob_left_door_window1.lineart.crease_threshold = 0.0
_m = ob_left_door_window1.modifiers.new('Auto Smooth', 'NODES')
_m.node_group = ng_auto_smooth
_gi = [s.identifier for s in ng_auto_smooth.interface.items_tree if s.item_type == 'SOCKET' and s.in_out == 'INPUT']
_m[_gi[1]] = 0.5236  # Angle
ob_right_door.location = (0.0952, 1.604, -0.642)
ob_right_door.lock_rotations_4d = False
ob_right_door.empty_display_type = 'ARROWS'
ob_right_door.lineart.crease_threshold = 0.0
_m = ob_right_door.modifiers.new('Auto Smooth', 'NODES')
_m.node_group = ng_auto_smooth
_gi = [s.identifier for s in ng_auto_smooth.interface.items_tree if s.item_type == 'SOCKET' and s.in_out == 'INPUT']
_m[_gi[1]] = 0.5236  # Angle
ob_right_door_lock.location = (0.1371, 1.211, -0.6199)
ob_right_door_lock.lineart.crease_threshold = 0.0
_m = ob_right_door_lock.modifiers.new('Auto Smooth', 'NODES')
_m.node_group = ng_auto_smooth
_gi = [s.identifier for s in ng_auto_smooth.interface.items_tree if s.item_type == 'SOCKET' and s.in_out == 'INPUT']
_m[_gi[1]] = 0.5585  # Angle
ob_left_door_lock.location = (0.1465, 0.6981, -2.062)
ob_left_door_lock.lineart.crease_threshold = 0.0
_m = ob_left_door_lock.modifiers.new('Auto Smooth', 'NODES')
_m.node_group = ng_auto_smooth
_gi = [s.identifier for s in ng_auto_smooth.interface.items_tree if s.item_type == 'SOCKET' and s.in_out == 'INPUT']
_m[_gi[1]] = 0.5585  # Angle
ob_counter_details.location = (-0.8799, 0.04121, -0.6118)
ob_counter_details.lineart.crease_threshold = 0.0
ob_counter.location = (-0.3049, -1.131, 0.1836)
ob_counter.lineart.crease_threshold = 0.0
_m = ob_counter.modifiers.new('Auto Smooth', 'NODES')
_m.node_group = ng_auto_smooth
_gi = [s.identifier for s in ng_auto_smooth.interface.items_tree if s.item_type == 'SOCKET' and s.in_out == 'INPUT']
_m[_gi[1]] = 1.047  # Angle
ob_counter2.location = (-0.3049, -0.01008, 0.1836)
ob_counter2.lineart.crease_threshold = 0.0
_m = ob_counter2.modifiers.new('Auto Smooth', 'NODES')
_m.node_group = ng_auto_smooth
_gi = [s.identifier for s in ng_auto_smooth.interface.items_tree if s.item_type == 'SOCKET' and s.in_out == 'INPUT']
_m[_gi[1]] = 1.047  # Angle

# ---- collection membership
col_collection.objects.link(ob_top_door)
col_collection.objects.link(ob_hinge1)
col_collection.objects.link(ob_top_door_lock)
col_collection.objects.link(ob_hinge2)
col_collection.objects.link(ob_hinge4)
col_collection.objects.link(ob_base)
col_collection.objects.link(ob_hinge3)
col_collection.objects.link(ob_left_door_window2)
col_collection.objects.link(ob_left_door)
col_collection.objects.link(ob_left_door_window1)
col_collection.objects.link(ob_right_door)
col_collection.objects.link(ob_right_door_lock)
col_collection.objects.link(ob_left_door_lock)
col_collection.objects.link(ob_counter_details)
col_collection.objects.link(ob_counter)
col_collection.objects.link(ob_counter2)

# ---- scene / render settings (as saved in the file)
scene.frame_start = 1; scene.frame_end = 250; scene.frame_set(14)
scene.render.engine = 'CYCLES'
scene.cycles.use_denoising = False
scene.cycles.samples = 128
scene.cycles.sampling_pattern = 'TABULATED_SOBOL'
scene.cycles.use_adaptive_sampling = False
scene.cycles.use_light_tree = False
scene.cycles.bake_type = 'AO'
scene.eevee.use_gtao = True
scene.view_settings.view_transform = 'Filmic'
bpy.context.view_layer.update()

# ---- added for rendering (the .blend has no active camera and no usable light): camera, sun
cam_auto = bpy.data.cameras.new('AutoCamera')
cam_auto.lens = 50.0
cam_auto.sensor_width = 36.0
cam_auto.clip_end = 1000.0
ob_auto_camera = bpy.data.objects.new('AutoCamera', cam_auto)
scene.collection.objects.link(ob_auto_camera)
ob_auto_camera.location = (7.52577, -10.0935, 7.05202)
ob_auto_camera.rotation_euler = (1.09748, -7.21219e-08, 0.694738)
scene.camera = ob_auto_camera
light_auto_sun = bpy.data.lights.new('AutoSun', 'SUN')
light_auto_sun.energy = 3.0
light_auto_sun.angle = 0.0523599
ob_auto_sun = bpy.data.objects.new('AutoSun', light_auto_sun)
scene.collection.objects.link(ob_auto_sun)
ob_auto_sun.rotation_euler = (0.872665, 0.174533, 0.523599)
bpy.context.view_layer.update()
